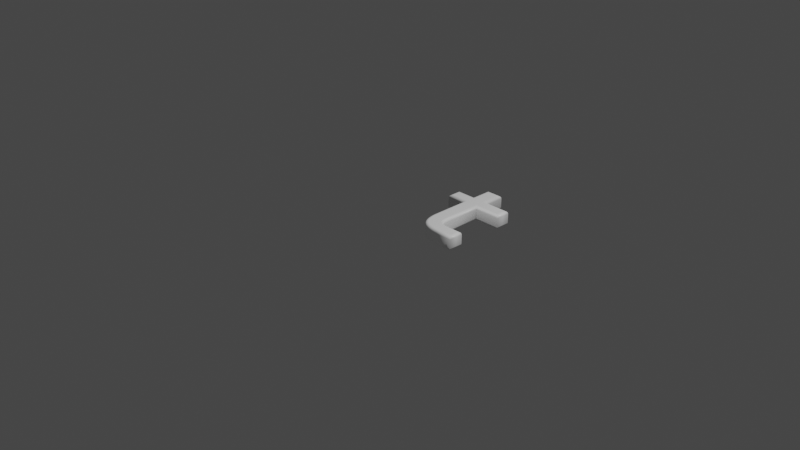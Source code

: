# Source: 116.blend  (saved by Blender 2.83.19; exported with 4.5.12 LTS)
import bpy
from mathutils import Matrix  # noqa: F401  (used for matrix-valued properties, if any)

bpy.ops.wm.read_factory_settings(use_empty=True)
scene = bpy.context.scene
scene.name = 'Scene'

# ---- collections
col_collection = bpy.data.collections.new('Collection'); scene.collection.children.link(col_collection)

# ---- materials (node trees are filled in below, after node groups)
mat_material = bpy.data.materials.new('Material')
mat_material.alpha_threshold = 0.0
mat_material.use_transparent_shadow = False
mat_material.line_color = (0.0, 0.0, 0.0, 1.0)

# ---- material node trees
mat_material.use_nodes = True; mat_material.node_tree.nodes.clear()
_N = mat_material.node_tree.nodes; _L = mat_material.node_tree.links
n0 = _N.new('ShaderNodeOutputMaterial'); n0.name = 'Material Output'; n0.location = (300, 300)
n1 = _N.new('ShaderNodeBsdfPrincipled'); n1.name = 'Principled BSDF'; n1.location = (10, 300)
n1.distribution = 'GGX'
n1.subsurface_method = 'BURLEY'
n1.inputs[0].default_value = (1.0, 1.0, 1.0, 1.0)
n1.inputs[2].default_value = 0.4
n1.inputs[3].default_value = 1.45
n1.inputs[27].default_value = (0.0, 0.0, 0.0, 1.0)
n1.inputs[28].default_value = 1.0
_L.new(n1.outputs[0], n0.inputs[0])
n0.is_active_output = True

# ---- world
world_world = bpy.data.worlds.new('World'); scene.world = world_world
world_world.use_nodes = True; world_world.node_tree.nodes.clear()
_N = world_world.node_tree.nodes; _L = world_world.node_tree.links
n0 = _N.new('ShaderNodeOutputWorld'); n0.name = 'World Output'; n0.location = (300, 300)
n1 = _N.new('ShaderNodeBackground'); n1.name = 'Background'; n1.location = (10, 300)
n1.inputs[0].default_value = (0.05088, 0.05088, 0.05088, 1.0)
_L.new(n1.outputs[0], n0.inputs[0])
n0.is_active_output = True
world_world.color = (0.05088, 0.05088, 0.05088)
world_world.use_sun_shadow = False
world_world.sun_shadow_jitter_overblur = 0.0

# ---- cameras
cam_camera = bpy.data.cameras.new('Camera')
cam_camera.clip_end = 100.0
cam_camera.ortho_scale = 7.314

# ---- lights
light_light = bpy.data.lights.new('Light', 'POINT')
light_light.transmission_factor = 0.0
light_light.energy = 1000.0
light_light.shadow_soft_size = 0.1
light_light.shadow_maximum_resolution = 0.006
light_light.use_absolute_resolution = True

# ---- meshes
me_116 = bpy.data.meshes.new('116')
me_116.from_pydata([(0.2993, 1.001, 0.08), (0.4274, 1.001, 0.08), (0.4274, 0.7797, 0.08), (0.7184, 0.7797, 0.08), (0.7184, 0.6801, 0.08), (0.4274, 0.6801, 0.08), (0.4274, 0.2569, 0.08), (0.4277, 0.2429, 0.08), (0.4283, 0.2296, 0.08), (0.4295, 0.217, 0.08), (0.4311, 0.2051, 0.08), (0.4331, 0.194, 0.08), (0.4356, 0.1836, 0.08), (0.4386, 0.1739, 0.08), (0.442, 0.165, 0.08), (0.4458, 0.1568, 0.08), (0.4501, 0.1493, 0.08), (0.4549, 0.1425, 0.08), (0.4601, 0.1364, 0.08), (0.4659, 0.131, 0.08), (0.4724, 0.126, 0.08), (0.4796, 0.1215, 0.08), (0.4874, 0.1175, 0.08), (0.4959, 0.1139, 0.08), (0.505, 0.1109, 0.08), (0.5149, 0.1083, 0.08), (0.5254, 0.1061, 0.08), (0.5366, 0.1045, 0.08), (0.5485, 0.1033, 0.08), (0.5611, 0.1026, 0.08), (0.5743, 0.1023, 0.08), (0.7184, 0.1023, 0.08), (0.7184, 1.311e-09, 0.08), (0.5618, 1.311e-09, 0.08), (0.5384, 0.0004012, 0.08), (0.5161, 0.001605, 0.08), (0.495, 0.003611, 0.08), (0.4752, 0.00642, 0.08), (0.4564, 0.01003, 0.08), (0.4389, 0.01444, 0.08), (0.4226, 0.01966, 0.08), (0.4074, 0.02568, 0.08), (0.3934, 0.0325, 0.08), (0.3806, 0.04012, 0.08), (0.369, 0.04855, 0.08), (0.3585, 0.05778, 0.08), (0.3491, 0.06799, 0.08), (0.3404, 0.07936, 0.08), (0.3326, 0.09189, 0.08), (0.3256, 0.1056, 0.08), (0.3195, 0.1204, 0.08), (0.3141, 0.1364, 0.08), (0.3096, 0.1536, 0.08), (0.3059, 0.1719, 0.08), (0.303, 0.1914, 0.08), (0.301, 0.2121, 0.08), (0.2997, 0.2339, 0.08), (0.2993, 0.2569, 0.08), (0.2993, 0.6801, 0.08), (0.09119, 0.6801, 0.08), (0.09119, 0.7797, 0.08), (0.2993, 0.7797, 0.08), (0.2993, 1.001, -0.08), (0.4274, 1.001, -0.08), (0.4274, 0.7797, -0.08), (0.7184, 0.7797, -0.08), (0.7184, 0.6801, -0.08), (0.4274, 0.6801, -0.08), (0.4274, 0.2569, -0.08), (0.4277, 0.2429, -0.08), (0.4283, 0.2296, -0.08), (0.4295, 0.217, -0.08), (0.4311, 0.2051, -0.08), (0.4331, 0.194, -0.08), (0.4356, 0.1836, -0.08), (0.4386, 0.1739, -0.08), (0.442, 0.165, -0.08), (0.4458, 0.1568, -0.08), (0.4501, 0.1493, -0.08), (0.4549, 0.1425, -0.08), (0.4601, 0.1364, -0.08), (0.4659, 0.131, -0.08), (0.4724, 0.126, -0.08), (0.4796, 0.1215, -0.08), (0.4874, 0.1175, -0.08), (0.4959, 0.1139, -0.08), (0.505, 0.1109, -0.08), (0.5149, 0.1083, -0.08), (0.5254, 0.1061, -0.08), (0.5366, 0.1045, -0.08), (0.5485, 0.1033, -0.08), (0.5611, 0.1026, -0.08), (0.5743, 0.1023, -0.08), (0.7184, 0.1023, -0.08), (0.7184, -3.577e-10, -0.08), (0.5618, -3.577e-10, -0.08), (0.5384, 0.0004012, -0.08), (0.5161, 0.001605, -0.08), (0.495, 0.003611, -0.08), (0.4752, 0.00642, -0.08), (0.4564, 0.01003, -0.08), (0.4389, 0.01444, -0.08), (0.4226, 0.01966, -0.08), (0.4074, 0.02568, -0.08), (0.3934, 0.0325, -0.08), (0.3806, 0.04012, -0.08), (0.369, 0.04855, -0.08), (0.3585, 0.05778, -0.08), (0.3491, 0.06799, -0.08), (0.3404, 0.07936, -0.08), (0.3326, 0.09189, -0.08), (0.3256, 0.1056, -0.08), (0.3195, 0.1204, -0.08), (0.3141, 0.1364, -0.08), (0.3096, 0.1536, -0.08), (0.3059, 0.1719, -0.08), (0.303, 0.1914, -0.08), (0.301, 0.2121, -0.08), (0.2997, 0.2339, -0.08), (0.2993, 0.2569, -0.08), (0.2993, 0.6801, -0.08), (0.09119, 0.6801, -0.08), (0.09119, 0.7797, -0.08), (0.2993, 0.7797, -0.08), (0.2993, 1.001, -0.08), (0.2879, 1.013, -0.07772), (0.2781, 1.022, -0.07121), (0.2716, 1.029, -0.06148), (0.2693, 1.031, -0.05), (0.2693, 1.031, 0.05), (0.2716, 1.029, 0.06148), (0.2781, 1.022, 0.07121), (0.2879, 1.013, 0.07772), (0.2993, 1.001, 0.08), (0.4274, 1.001, -0.08), (0.4389, 1.013, -0.07772), (0.4486, 1.022, -0.07121), (0.4551, 1.029, -0.06148), (0.4574, 1.031, -0.05), (0.4574, 1.031, 0.05), (0.4551, 1.029, 0.06148), (0.4486, 1.022, 0.07121), (0.4389, 1.013, 0.07772), (0.4274, 1.001, 0.08), (0.4274, 0.7797, -0.08), (0.4389, 0.7912, -0.07772), (0.4486, 0.8009, -0.07121), (0.4551, 0.8074, -0.06148), (0.4574, 0.8097, -0.05), (0.4574, 0.8097, 0.05), (0.4551, 0.8074, 0.06148), (0.4486, 0.8009, 0.07121), (0.4389, 0.7912, 0.07772), (0.4274, 0.7797, 0.08), (0.7184, 0.7797, -0.08), (0.7299, 0.7912, -0.07772), (0.7396, 0.8009, -0.07121), (0.7461, 0.8074, -0.06148), (0.7484, 0.8097, -0.05), (0.7484, 0.8097, 0.05), (0.7461, 0.8074, 0.06148), (0.7396, 0.8009, 0.07121), (0.7299, 0.7912, 0.07772), (0.7184, 0.7797, 0.08), (0.7184, 0.6801, -0.08), (0.7299, 0.6686, -0.07772), (0.7396, 0.6589, -0.07121), (0.7461, 0.6524, -0.06148), (0.7484, 0.6501, -0.05), (0.7484, 0.6501, 0.05), (0.7461, 0.6524, 0.06148), (0.7396, 0.6589, 0.07121), (0.7299, 0.6686, 0.07772), (0.7184, 0.6801, 0.08), (0.4274, 0.6801, -0.08), (0.4389, 0.6686, -0.07772), (0.4486, 0.6589, -0.07121), (0.4551, 0.6524, -0.06148), (0.4574, 0.6501, -0.05), (0.4574, 0.6501, 0.05), (0.4551, 0.6524, 0.06148), (0.4486, 0.6589, 0.07121), (0.4389, 0.6686, 0.07772), (0.4274, 0.6801, 0.08), (0.4274, 0.2569, -0.08), (0.4389, 0.257, -0.07772), (0.4486, 0.257, -0.07121), (0.4551, 0.2571, -0.06148), (0.4574, 0.2571, -0.05), (0.4574, 0.2571, 0.05), (0.4551, 0.2571, 0.06148), (0.4486, 0.257, 0.07121), (0.4389, 0.257, 0.07772), (0.4274, 0.2569, 0.08), (0.4277, 0.2429, -0.08), (0.4391, 0.2432, -0.07772), (0.4489, 0.2436, -0.07121), (0.4554, 0.2438, -0.06148), (0.4576, 0.2439, -0.05), (0.4576, 0.2439, 0.05), (0.4554, 0.2438, 0.06148), (0.4489, 0.2436, 0.07121), (0.4391, 0.2432, 0.07772), (0.4277, 0.2429, 0.08), (0.4283, 0.2296, -0.08), (0.4398, 0.2304, -0.07772), (0.4495, 0.231, -0.07121), (0.456, 0.2315, -0.06148), (0.4583, 0.2317, -0.05), (0.4583, 0.2317, 0.05), (0.456, 0.2315, 0.06148), (0.4495, 0.231, 0.07121), (0.4398, 0.2304, 0.07772), (0.4283, 0.2296, 0.08), (0.4295, 0.217, -0.08), (0.4409, 0.2183, -0.07772), (0.4506, 0.2193, -0.07121), (0.457, 0.2201, -0.06148), (0.4593, 0.2203, -0.05), (0.4593, 0.2203, 0.05), (0.457, 0.2201, 0.06148), (0.4506, 0.2193, 0.07121), (0.4409, 0.2183, 0.07772), (0.4295, 0.217, 0.08), (0.4311, 0.2051, -0.08), (0.4424, 0.2069, -0.07772), (0.452, 0.2085, -0.07121), (0.4584, 0.2095, -0.06148), (0.4607, 0.2098, -0.05), (0.4607, 0.2098, 0.05), (0.4584, 0.2095, 0.06148), (0.452, 0.2085, 0.07121), (0.4424, 0.2069, 0.07772), (0.4311, 0.2051, 0.08), (0.4331, 0.194, -0.08), (0.4443, 0.1964, -0.07772), (0.4539, 0.1984, -0.07121), (0.4602, 0.1998, -0.06148), (0.4625, 0.2002, -0.05), (0.4625, 0.2002, 0.05), (0.4602, 0.1998, 0.06148), (0.4539, 0.1984, 0.07121), (0.4443, 0.1964, 0.07772), (0.4331, 0.194, 0.08), (0.4356, 0.1836, -0.08), (0.4467, 0.1866, -0.07772), (0.4561, 0.1892, -0.07121), (0.4624, 0.1909, -0.06148), (0.4646, 0.1915, -0.05), (0.4646, 0.1915, 0.05), (0.4624, 0.1909, 0.06148), (0.4561, 0.1892, 0.07121), (0.4467, 0.1866, 0.07772), (0.4356, 0.1836, 0.08), (0.4386, 0.1739, -0.08), (0.4494, 0.1777, -0.07772), (0.4586, 0.1808, -0.07121), (0.4648, 0.1829, -0.06148), (0.467, 0.1837, -0.05), (0.467, 0.1837, 0.05), (0.4648, 0.1829, 0.06148), (0.4586, 0.1808, 0.07121), (0.4494, 0.1777, 0.07772), (0.4386, 0.1739, 0.08), (0.442, 0.165, -0.08), (0.4525, 0.1695, -0.07772), (0.4615, 0.1733, -0.07121), (0.4675, 0.1758, -0.06148), (0.4696, 0.1767, -0.05), (0.4696, 0.1767, 0.05), (0.4675, 0.1758, 0.06148), (0.4615, 0.1733, 0.07121), (0.4525, 0.1695, 0.07772), (0.442, 0.165, 0.08), (0.4458, 0.1568, -0.08), (0.456, 0.1621, -0.07772), (0.4647, 0.1666, -0.07121), (0.4704, 0.1696, -0.06148), (0.4725, 0.1706, -0.05), (0.4725, 0.1706, 0.05), (0.4704, 0.1696, 0.06148), (0.4647, 0.1666, 0.07121), (0.456, 0.1621, 0.07772), (0.4458, 0.1568, 0.08), (0.4501, 0.1493, -0.08), (0.4598, 0.1554, -0.07772), (0.468, 0.1607, -0.07121), (0.4735, 0.1642, -0.06148), (0.4755, 0.1654, -0.05), (0.4755, 0.1654, 0.05), (0.4735, 0.1642, 0.06148), (0.468, 0.1607, 0.07121), (0.4598, 0.1554, 0.07772), (0.4501, 0.1493, 0.08), (0.4549, 0.1425, -0.08), (0.464, 0.1496, -0.07772), (0.4717, 0.1556, -0.07121), (0.4768, 0.1596, -0.06148), (0.4786, 0.161, -0.05), (0.4786, 0.161, 0.05), (0.4768, 0.1596, 0.06148), (0.4717, 0.1556, 0.07121), (0.464, 0.1496, 0.07772), (0.4549, 0.1425, 0.08), (0.4601, 0.1364, -0.08), (0.4684, 0.1444, -0.07772), (0.4755, 0.1511, -0.07121), (0.4802, 0.1556, -0.06148), (0.4818, 0.1572, -0.05), (0.4818, 0.1572, 0.05), (0.4802, 0.1556, 0.06148), (0.4755, 0.1511, 0.07121), (0.4684, 0.1444, 0.07772), (0.4601, 0.1364, 0.08), (0.4659, 0.131, -0.08), (0.4734, 0.1397, -0.07772), (0.4797, 0.1472, -0.07121), (0.4839, 0.1521, -0.06148), (0.4854, 0.1539, -0.05), (0.4854, 0.1539, 0.05), (0.4839, 0.1521, 0.06148), (0.4797, 0.1472, 0.07121), (0.4734, 0.1397, 0.07772), (0.4659, 0.131, 0.08), (0.4724, 0.126, -0.08), (0.479, 0.1354, -0.07772), (0.4846, 0.1434, -0.07121), (0.4883, 0.1488, -0.06148), (0.4896, 0.1507, -0.05), (0.4896, 0.1507, 0.05), (0.4883, 0.1488, 0.06148), (0.4846, 0.1434, 0.07121), (0.479, 0.1354, 0.07772), (0.4724, 0.126, 0.08), (0.4796, 0.1215, -0.08), (0.4852, 0.1315, -0.07772), (0.4901, 0.14, -0.07121), (0.4933, 0.1456, -0.06148), (0.4944, 0.1476, -0.05), (0.4944, 0.1476, 0.05), (0.4933, 0.1456, 0.06148), (0.4901, 0.14, 0.07121), (0.4852, 0.1315, 0.07772), (0.4796, 0.1215, 0.08), (0.4874, 0.1175, -0.08), (0.4922, 0.1279, -0.07772), (0.4963, 0.1367, -0.07121), (0.4991, 0.1426, -0.06148), (0.5, 0.1447, -0.05), (0.5, 0.1447, 0.05), (0.4991, 0.1426, 0.06148), (0.4963, 0.1367, 0.07121), (0.4922, 0.1279, 0.07772), (0.4874, 0.1175, 0.08), (0.4959, 0.1139, -0.08), (0.4999, 0.1247, -0.07772), (0.5033, 0.1338, -0.07121), (0.5056, 0.1399, -0.06148), (0.5064, 0.142, -0.05), (0.5064, 0.142, 0.05), (0.5056, 0.1399, 0.06148), (0.5033, 0.1338, 0.07121), (0.4999, 0.1247, 0.07772), (0.4959, 0.1139, 0.08), (0.505, 0.1109, -0.08), (0.5083, 0.1219, -0.07772), (0.5111, 0.1312, -0.07121), (0.513, 0.1374, -0.06148), (0.5137, 0.1396, -0.05), (0.5137, 0.1396, 0.05), (0.513, 0.1374, 0.06148), (0.5111, 0.1312, 0.07121), (0.5083, 0.1219, 0.07772), (0.505, 0.1109, 0.08), (0.5149, 0.1083, -0.08), (0.5175, 0.1194, -0.07772), (0.5197, 0.1289, -0.07121), (0.5212, 0.1353, -0.06148), (0.5217, 0.1375, -0.05), (0.5217, 0.1375, 0.05), (0.5212, 0.1353, 0.06148), (0.5197, 0.1289, 0.07121), (0.5175, 0.1194, 0.07772), (0.5149, 0.1083, 0.08), (0.5254, 0.1061, -0.08), (0.5274, 0.1174, -0.07772), (0.5291, 0.127, -0.07121), (0.5302, 0.1334, -0.06148), (0.5306, 0.1357, -0.05), (0.5306, 0.1357, 0.05), (0.5302, 0.1334, 0.06148), (0.5291, 0.127, 0.07121), (0.5274, 0.1174, 0.07772), (0.5254, 0.1061, 0.08), (0.5366, 0.1045, -0.08), (0.538, 0.1159, -0.07772), (0.5392, 0.1255, -0.07121), (0.54, 0.132, -0.06148), (0.5403, 0.1342, -0.05), (0.5403, 0.1342, 0.05), (0.54, 0.132, 0.06148), (0.5392, 0.1255, 0.07121), (0.538, 0.1159, 0.07772), (0.5366, 0.1045, 0.08), (0.5485, 0.1033, -0.08), (0.5494, 0.1147, -0.07772), (0.5502, 0.1244, -0.07121), (0.5507, 0.1309, -0.06148), (0.5509, 0.1332, -0.05), (0.5509, 0.1332, 0.05), (0.5507, 0.1309, 0.06148), (0.5502, 0.1244, 0.07121), (0.5494, 0.1147, 0.07772), (0.5485, 0.1033, 0.08), (0.5611, 0.1026, -0.08), (0.5615, 0.114, -0.07772), (0.5619, 0.1238, -0.07121), (0.5621, 0.1303, -0.06148), (0.5622, 0.1326, -0.05), (0.5622, 0.1326, 0.05), (0.5621, 0.1303, 0.06148), (0.5619, 0.1238, 0.07121), (0.5615, 0.114, 0.07772), (0.5611, 0.1026, 0.08), (0.5743, 0.1023, -0.08), (0.5744, 0.1138, -0.07772), (0.5745, 0.1235, -0.07121), (0.5746, 0.13, -0.06148), (0.5746, 0.1323, -0.05), (0.5746, 0.1323, 0.05), (0.5746, 0.13, 0.06148), (0.5745, 0.1235, 0.07121), (0.5744, 0.1138, 0.07772), (0.5743, 0.1023, 0.08), (0.7184, 0.1023, -0.08), (0.7299, 0.1138, -0.07772), (0.7396, 0.1235, -0.07121), (0.7461, 0.13, -0.06148), (0.7484, 0.1323, -0.05), (0.7484, 0.1323, 0.05), (0.7461, 0.13, 0.06148), (0.7396, 0.1235, 0.07121), (0.7299, 0.1138, 0.07772), (0.7184, 0.1023, 0.08), (0.7184, -3.577e-10, -0.08), (0.7299, -0.01148, -0.07772), (0.7396, -0.02121, -0.07121), (0.7461, -0.02772, -0.06148), (0.7484, -0.03, -0.05), (0.7484, -0.03, 0.05), (0.7461, -0.02772, 0.06148), (0.7396, -0.02121, 0.07121), (0.7299, -0.01148, 0.07772), (0.7184, 1.311e-09, 0.08), (0.5618, -3.577e-10, -0.08), (0.5617, -0.01148, -0.07772), (0.5616, -0.02121, -0.07121), (0.5615, -0.02772, -0.06148), (0.5615, -0.03, -0.05), (0.5615, -0.03, 0.05), (0.5615, -0.02772, 0.06148), (0.5616, -0.02121, 0.07121), (0.5617, -0.01148, 0.07772), (0.5618, 1.311e-09, 0.08), (0.5384, 0.0004012, -0.08), (0.5379, -0.01107, -0.07772), (0.5376, -0.0208, -0.07121), (0.5374, -0.0273, -0.06148), (0.5373, -0.02958, -0.05), (0.5373, -0.02958, 0.05), (0.5374, -0.0273, 0.06148), (0.5376, -0.0208, 0.07121), (0.5379, -0.01107, 0.07772), (0.5384, 0.0004012, 0.08), (0.5161, 0.001605, -0.08), (0.5153, -0.009846, -0.07772), (0.5145, -0.01955, -0.07121), (0.514, -0.02604, -0.06148), (0.5139, -0.02832, -0.05), (0.5139, -0.02832, 0.05), (0.514, -0.02604, 0.06148), (0.5145, -0.01955, 0.07121), (0.5153, -0.009846, 0.07772), (0.5161, 0.001605, 0.08), (0.495, 0.003611, -0.08), (0.4937, -0.007793, -0.07772), (0.4926, -0.01746, -0.07121), (0.4918, -0.02392, -0.06148), (0.4915, -0.02619, -0.05), (0.4915, -0.02619, 0.05), (0.4918, -0.02392, 0.06148), (0.4926, -0.01746, 0.07121), (0.4937, -0.007793, 0.07772), (0.495, 0.003611, 0.08), (0.4752, 0.00642, -0.08), (0.4733, -0.004907, -0.07772), (0.4717, -0.01451, -0.07121), (0.4706, -0.02093, -0.06148), (0.4702, -0.02318, -0.05), (0.4702, -0.02318, 0.05), (0.4706, -0.02093, 0.06148), (0.4717, -0.01451, 0.07121), (0.4733, -0.004907, 0.07772), (0.4752, 0.00642, 0.08), (0.4564, 0.01003, -0.08), (0.454, -0.00118, -0.07772), (0.4518, -0.01069, -0.07121), (0.4504, -0.01704, -0.06148), (0.4499, -0.01927, -0.05), (0.4499, -0.01927, 0.05), (0.4504, -0.01704, 0.06148), (0.4518, -0.01069, 0.07121), (0.454, -0.00118, 0.07772), (0.4564, 0.01003, 0.08), (0.4389, 0.01444, -0.08), (0.4358, 0.003399, -0.07772), (0.4331, -0.005965, -0.07121), (0.4313, -0.01222, -0.06148), (0.4307, -0.01442, -0.05), (0.4307, -0.01442, 0.05), (0.4313, -0.01222, 0.06148), (0.4331, -0.005965, 0.07121), (0.4358, 0.003399, 0.07772), (0.4389, 0.01444, 0.08), (0.4226, 0.01966, -0.08), (0.4187, 0.008844, -0.07772), (0.4154, -0.0003265, -0.07121), (0.4132, -0.006454, -0.06148), (0.4125, -0.008606, -0.05), (0.4125, -0.008606, 0.05), (0.4132, -0.006454, 0.06148), (0.4154, -0.0003265, 0.07121), (0.4187, 0.008844, 0.07772), (0.4226, 0.01966, 0.08), (0.4074, 0.02568, -0.08), (0.4028, 0.01517, -0.07772), (0.3988, 0.006259, -0.07121), (0.3962, 0.0003052, -0.06148), (0.3953, -0.001785, -0.05), (0.3953, -0.001785, 0.05), (0.3962, 0.0003052, 0.06148), (0.3988, 0.006259, 0.07121), (0.4028, 0.01517, 0.07772), (0.4074, 0.02568, 0.08), (0.3934, 0.0325, -0.08), (0.3879, 0.02239, -0.07772), (0.3833, 0.01382, -0.07121), (0.3802, 0.008093, -0.06148), (0.3791, 0.006082, -0.05), (0.3791, 0.006082, 0.05), (0.3802, 0.008093, 0.06148), (0.3833, 0.01382, 0.07121), (0.3879, 0.02239, 0.07772), (0.3934, 0.0325, 0.08), (0.3806, 0.04012, -0.08), (0.3743, 0.03052, -0.07772), (0.3689, 0.02238, -0.07121), (0.3653, 0.01695, -0.06148), (0.3641, 0.01504, -0.05), (0.3641, 0.01504, 0.05), (0.3653, 0.01695, 0.06148), (0.3689, 0.02238, 0.07121), (0.3743, 0.03052, 0.07772), (0.3806, 0.04012, 0.08), (0.369, 0.04855, -0.08), (0.3618, 0.03958, -0.07772), (0.3557, 0.03197, -0.07121), (0.3516, 0.02689, -0.06148), (0.3502, 0.0251, -0.05), (0.3502, 0.0251, 0.05), (0.3516, 0.02689, 0.06148), (0.3557, 0.03197, 0.07121), (0.3618, 0.03958, 0.07772), (0.369, 0.04855, 0.08), (0.3585, 0.05778, -0.08), (0.3505, 0.04956, -0.07772), (0.3437, 0.04259, -0.07121), (0.3391, 0.03793, -0.06148), (0.3375, 0.03629, -0.05), (0.3375, 0.03629, 0.05), (0.3391, 0.03793, 0.06148), (0.3437, 0.04259, 0.07121), (0.3505, 0.04956, 0.07772), (0.3585, 0.05778, 0.08), (0.3491, 0.06799, -0.08), (0.3403, 0.0606, -0.07772), (0.3328, 0.05434, -0.07121), (0.3278, 0.05016, -0.06148), (0.326, 0.04869, -0.05), (0.326, 0.04869, 0.05), (0.3278, 0.05016, 0.06148), (0.3328, 0.05434, 0.07121), (0.3403, 0.0606, 0.07772), (0.3491, 0.06799, 0.08), (0.3404, 0.07936, -0.08), (0.331, 0.07284, -0.07772), (0.3229, 0.06731, -0.07121), (0.3176, 0.06362, -0.06148), (0.3157, 0.06232, -0.05), (0.3157, 0.06232, 0.05), (0.3176, 0.06362, 0.06148), (0.3229, 0.06731, 0.07121), (0.331, 0.07284, 0.07772), (0.3404, 0.07936, 0.08), (0.3326, 0.09189, -0.08), (0.3226, 0.08624, -0.07772), (0.3141, 0.08144, -0.07121), (0.3085, 0.07824, -0.06148), (0.3065, 0.07711, -0.05), (0.3065, 0.07711, 0.05), (0.3085, 0.07824, 0.06148), (0.3141, 0.08144, 0.07121), (0.3226, 0.08624, 0.07772), (0.3326, 0.09189, 0.08), (0.3256, 0.1056, -0.08), (0.3152, 0.1008, -0.07772), (0.3064, 0.09668, -0.07121), (0.3005, 0.09395, -0.06148), (0.2984, 0.09299, -0.05), (0.2984, 0.09299, 0.05), (0.3005, 0.09395, 0.06148), (0.3064, 0.09668, 0.07121), (0.3152, 0.1008, 0.07772), (0.3256, 0.1056, 0.08), (0.3195, 0.1204, -0.08), (0.3087, 0.1164, -0.07772), (0.2996, 0.113, -0.07121), (0.2935, 0.1107, -0.06148), (0.2914, 0.1099, -0.05), (0.2914, 0.1099, 0.05), (0.2935, 0.1107, 0.06148), (0.2996, 0.113, 0.07121), (0.3087, 0.1164, 0.07772), (0.3195, 0.1204, 0.08), (0.3141, 0.1364, -0.08), (0.3031, 0.1332, -0.07772), (0.2938, 0.1304, -0.07121), (0.2876, 0.1285, -0.06148), (0.2854, 0.1279, -0.05), (0.2854, 0.1279, 0.05), (0.2876, 0.1285, 0.06148), (0.2938, 0.1304, 0.07121), (0.3031, 0.1332, 0.07772), (0.3141, 0.1364, 0.08), (0.3096, 0.1536, -0.08), (0.2984, 0.151, -0.07772), (0.2889, 0.1488, -0.07121), (0.2826, 0.1473, -0.06148), (0.2804, 0.1468, -0.05), (0.2804, 0.1468, 0.05), (0.2826, 0.1473, 0.06148), (0.2889, 0.1488, 0.07121), (0.2984, 0.151, 0.07772), (0.3096, 0.1536, 0.08), (0.3059, 0.1719, -0.08), (0.2946, 0.17, -0.07772), (0.285, 0.1683, -0.07121), (0.2786, 0.1672, -0.06148), (0.2763, 0.1668, -0.05), (0.2763, 0.1668, 0.05), (0.2786, 0.1672, 0.06148), (0.285, 0.1683, 0.07121), (0.2946, 0.17, 0.07772), (0.3059, 0.1719, 0.08), (0.303, 0.1914, -0.08), (0.2916, 0.19, -0.07772), (0.282, 0.1888, -0.07121), (0.2755, 0.188, -0.06148), (0.2733, 0.1878, -0.05), (0.2733, 0.1878, 0.05), (0.2755, 0.188, 0.06148), (0.282, 0.1888, 0.07121), (0.2916, 0.19, 0.07772), (0.303, 0.1914, 0.08), (0.301, 0.2121, -0.08), (0.2895, 0.2112, -0.07772), (0.2798, 0.2104, -0.07121), (0.2733, 0.2099, -0.06148), (0.2711, 0.2098, -0.05), (0.2711, 0.2098, 0.05), (0.2733, 0.2099, 0.06148), (0.2798, 0.2104, 0.07121), (0.2895, 0.2112, 0.07772), (0.301, 0.2121, 0.08), (0.2997, 0.2339, -0.08), (0.2883, 0.2335, -0.07772), (0.2785, 0.2331, -0.07121), (0.272, 0.2329, -0.06148), (0.2698, 0.2328, -0.05), (0.2698, 0.2328, 0.05), (0.272, 0.2329, 0.06148), (0.2785, 0.2331, 0.07121), (0.2883, 0.2335, 0.07772), (0.2997, 0.2339, 0.08), (0.2993, 0.2569, -0.08), (0.2879, 0.2568, -0.07772), (0.2781, 0.2567, -0.07121), (0.2716, 0.2566, -0.06148), (0.2693, 0.2566, -0.05), (0.2693, 0.2566, 0.05), (0.2716, 0.2566, 0.06148), (0.2781, 0.2567, 0.07121), (0.2879, 0.2568, 0.07772), (0.2993, 0.2569, 0.08), (0.2993, 0.6801, -0.08), (0.2879, 0.6686, -0.07772), (0.2781, 0.6589, -0.07121), (0.2716, 0.6524, -0.06148), (0.2693, 0.6501, -0.05), (0.2693, 0.6501, 0.05), (0.2716, 0.6524, 0.06148), (0.2781, 0.6589, 0.07121), (0.2879, 0.6686, 0.07772), (0.2993, 0.6801, 0.08), (0.09119, 0.6801, -0.08), (0.07971, 0.6686, -0.07772), (0.06998, 0.6589, -0.07121), (0.06348, 0.6524, -0.06148), (0.06119, 0.6501, -0.05), (0.06119, 0.6501, 0.05), (0.06348, 0.6524, 0.06148), (0.06998, 0.6589, 0.07121), (0.07971, 0.6686, 0.07772), (0.09119, 0.6801, 0.08), (0.09119, 0.7797, -0.08), (0.07971, 0.7912, -0.07772), (0.06998, 0.8009, -0.07121), (0.06348, 0.8074, -0.06148), (0.06119, 0.8097, -0.05), (0.06119, 0.8097, 0.05), (0.06348, 0.8074, 0.06148), (0.06998, 0.8009, 0.07121), (0.07971, 0.7912, 0.07772), (0.09119, 0.7797, 0.08), (0.2993, 0.7797, -0.08), (0.2879, 0.7912, -0.07772), (0.2781, 0.8009, -0.07121), (0.2716, 0.8074, -0.06148), (0.2693, 0.8097, -0.05), (0.2693, 0.8097, 0.05), (0.2716, 0.8074, 0.06148), (0.2781, 0.8009, 0.07121), (0.2879, 0.7912, 0.07772), (0.2993, 0.7797, 0.08)], [], [(61, 1, 0), (61, 2, 1), (59, 61, 60), (59, 2, 61), (59, 3, 2), (59, 4, 3), (58, 4, 59), (57, 5, 58), (5, 4, 58), (57, 6, 5), (56, 6, 57), (56, 7, 6), (56, 8, 7), (55, 8, 56), (55, 9, 8), (55, 10, 9), (54, 10, 55), (54, 11, 10), (54, 12, 11), (53, 12, 54), (53, 13, 12), (53, 14, 13), (52, 14, 53), (52, 15, 14), (52, 16, 15), (51, 16, 52), (51, 17, 16), (51, 18, 17), (50, 18, 51), (50, 19, 18), (50, 20, 19), (50, 21, 20), (50, 22, 21), (49, 22, 50), (49, 23, 22), (49, 24, 23), (49, 25, 24), (49, 26, 25), (49, 27, 26), (48, 27, 49), (48, 28, 27), (48, 29, 28), (48, 30, 29), (48, 31, 30), (48, 32, 31), (47, 32, 48), (46, 32, 47), (45, 32, 46), (44, 32, 45), (43, 32, 44), (42, 32, 43), (41, 32, 42), (40, 32, 41), (39, 32, 40), (38, 32, 39), (37, 32, 38), (36, 32, 37), (35, 32, 36), (34, 32, 35), (33, 32, 34), (63, 123, 62), (64, 123, 63), (123, 121, 122), (64, 121, 123), (65, 121, 64), (66, 121, 65), (66, 120, 121), (67, 119, 120), (66, 67, 120), (68, 119, 67), (68, 118, 119), (69, 118, 68), (70, 118, 69), (70, 117, 118), (71, 117, 70), (72, 117, 71), (72, 116, 117), (73, 116, 72), (74, 116, 73), (74, 115, 116), (75, 115, 74), (76, 115, 75), (76, 114, 115), (77, 114, 76), (78, 114, 77), (78, 113, 114), (79, 113, 78), (80, 113, 79), (80, 112, 113), (81, 112, 80), (82, 112, 81), (83, 112, 82), (84, 112, 83), (84, 111, 112), (85, 111, 84), (86, 111, 85), (87, 111, 86), (88, 111, 87), (89, 111, 88), (89, 110, 111), (90, 110, 89), (91, 110, 90), (92, 110, 91), (93, 110, 92), (94, 110, 93), (94, 109, 110), (94, 108, 109), (94, 107, 108), (94, 106, 107), (94, 105, 106), (94, 104, 105), (94, 103, 104), (94, 102, 103), (94, 101, 102), (94, 100, 101), (94, 99, 100), (94, 98, 99), (94, 97, 98), (94, 96, 97), (94, 95, 96), (125, 135, 134, 124), (126, 136, 135, 125), (127, 137, 136, 126), (128, 138, 137, 127), (129, 139, 138, 128), (130, 140, 139, 129), (131, 141, 140, 130), (132, 142, 141, 131), (133, 143, 142, 132), (135, 145, 144, 134), (136, 146, 145, 135), (137, 147, 146, 136), (138, 148, 147, 137), (139, 149, 148, 138), (140, 150, 149, 139), (141, 151, 150, 140), (142, 152, 151, 141), (143, 153, 152, 142), (145, 155, 154, 144), (146, 156, 155, 145), (147, 157, 156, 146), (148, 158, 157, 147), (149, 159, 158, 148), (150, 160, 159, 149), (151, 161, 160, 150), (152, 162, 161, 151), (153, 163, 162, 152), (155, 165, 164, 154), (156, 166, 165, 155), (157, 167, 166, 156), (158, 168, 167, 157), (159, 169, 168, 158), (160, 170, 169, 159), (161, 171, 170, 160), (162, 172, 171, 161), (163, 173, 172, 162), (165, 175, 174, 164), (166, 176, 175, 165), (167, 177, 176, 166), (168, 178, 177, 167), (169, 179, 178, 168), (170, 180, 179, 169), (171, 181, 180, 170), (172, 182, 181, 171), (173, 183, 182, 172), (175, 185, 184, 174), (176, 186, 185, 175), (177, 187, 186, 176), (178, 188, 187, 177), (179, 189, 188, 178), (180, 190, 189, 179), (181, 191, 190, 180), (182, 192, 191, 181), (183, 193, 192, 182), (185, 195, 194, 184), (186, 196, 195, 185), (187, 197, 196, 186), (188, 198, 197, 187), (189, 199, 198, 188), (190, 200, 199, 189), (191, 201, 200, 190), (192, 202, 201, 191), (193, 203, 202, 192), (195, 205, 204, 194), (196, 206, 205, 195), (197, 207, 206, 196), (198, 208, 207, 197), (199, 209, 208, 198), (200, 210, 209, 199), (201, 211, 210, 200), (202, 212, 211, 201), (203, 213, 212, 202), (205, 215, 214, 204), (206, 216, 215, 205), (207, 217, 216, 206), (208, 218, 217, 207), (209, 219, 218, 208), (210, 220, 219, 209), (211, 221, 220, 210), (212, 222, 221, 211), (213, 223, 222, 212), (215, 225, 224, 214), (216, 226, 225, 215), (217, 227, 226, 216), (218, 228, 227, 217), (219, 229, 228, 218), (220, 230, 229, 219), (221, 231, 230, 220), (222, 232, 231, 221), (223, 233, 232, 222), (225, 235, 234, 224), (226, 236, 235, 225), (227, 237, 236, 226), (228, 238, 237, 227), (229, 239, 238, 228), (230, 240, 239, 229), (231, 241, 240, 230), (232, 242, 241, 231), (233, 243, 242, 232), (235, 245, 244, 234), (236, 246, 245, 235), (237, 247, 246, 236), (238, 248, 247, 237), (239, 249, 248, 238), (240, 250, 249, 239), (241, 251, 250, 240), (242, 252, 251, 241), (243, 253, 252, 242), (245, 255, 254, 244), (246, 256, 255, 245), (247, 257, 256, 246), (248, 258, 257, 247), (249, 259, 258, 248), (250, 260, 259, 249), (251, 261, 260, 250), (252, 262, 261, 251), (253, 263, 262, 252), (255, 265, 264, 254), (256, 266, 265, 255), (257, 267, 266, 256), (258, 268, 267, 257), (259, 269, 268, 258), (260, 270, 269, 259), (261, 271, 270, 260), (262, 272, 271, 261), (263, 273, 272, 262), (265, 275, 274, 264), (266, 276, 275, 265), (267, 277, 276, 266), (268, 278, 277, 267), (269, 279, 278, 268), (270, 280, 279, 269), (271, 281, 280, 270), (272, 282, 281, 271), (273, 283, 282, 272), (275, 285, 284, 274), (276, 286, 285, 275), (277, 287, 286, 276), (278, 288, 287, 277), (279, 289, 288, 278), (280, 290, 289, 279), (281, 291, 290, 280), (282, 292, 291, 281), (283, 293, 292, 282), (285, 295, 294, 284), (286, 296, 295, 285), (287, 297, 296, 286), (288, 298, 297, 287), (289, 299, 298, 288), (290, 300, 299, 289), (291, 301, 300, 290), (292, 302, 301, 291), (293, 303, 302, 292), (295, 305, 304, 294), (296, 306, 305, 295), (297, 307, 306, 296), (298, 308, 307, 297), (299, 309, 308, 298), (300, 310, 309, 299), (301, 311, 310, 300), (302, 312, 311, 301), (303, 313, 312, 302), (305, 315, 314, 304), (306, 316, 315, 305), (307, 317, 316, 306), (308, 318, 317, 307), (309, 319, 318, 308), (310, 320, 319, 309), (311, 321, 320, 310), (312, 322, 321, 311), (313, 323, 322, 312), (315, 325, 324, 314), (316, 326, 325, 315), (317, 327, 326, 316), (318, 328, 327, 317), (319, 329, 328, 318), (320, 330, 329, 319), (321, 331, 330, 320), (322, 332, 331, 321), (323, 333, 332, 322), (325, 335, 334, 324), (326, 336, 335, 325), (327, 337, 336, 326), (328, 338, 337, 327), (329, 339, 338, 328), (330, 340, 339, 329), (331, 341, 340, 330), (332, 342, 341, 331), (333, 343, 342, 332), (335, 345, 344, 334), (336, 346, 345, 335), (337, 347, 346, 336), (338, 348, 347, 337), (339, 349, 348, 338), (340, 350, 349, 339), (341, 351, 350, 340), (342, 352, 351, 341), (343, 353, 352, 342), (345, 355, 354, 344), (346, 356, 355, 345), (347, 357, 356, 346), (348, 358, 357, 347), (349, 359, 358, 348), (350, 360, 359, 349), (351, 361, 360, 350), (352, 362, 361, 351), (353, 363, 362, 352), (355, 365, 364, 354), (356, 366, 365, 355), (357, 367, 366, 356), (358, 368, 367, 357), (359, 369, 368, 358), (360, 370, 369, 359), (361, 371, 370, 360), (362, 372, 371, 361), (363, 373, 372, 362), (365, 375, 374, 364), (366, 376, 375, 365), (367, 377, 376, 366), (368, 378, 377, 367), (369, 379, 378, 368), (370, 380, 379, 369), (371, 381, 380, 370), (372, 382, 381, 371), (373, 383, 382, 372), (375, 385, 384, 374), (376, 386, 385, 375), (377, 387, 386, 376), (378, 388, 387, 377), (379, 389, 388, 378), (380, 390, 389, 379), (381, 391, 390, 380), (382, 392, 391, 381), (383, 393, 392, 382), (385, 395, 394, 384), (386, 396, 395, 385), (387, 397, 396, 386), (388, 398, 397, 387), (389, 399, 398, 388), (390, 400, 399, 389), (391, 401, 400, 390), (392, 402, 401, 391), (393, 403, 402, 392), (395, 405, 404, 394), (396, 406, 405, 395), (397, 407, 406, 396), (398, 408, 407, 397), (399, 409, 408, 398), (400, 410, 409, 399), (401, 411, 410, 400), (402, 412, 411, 401), (403, 413, 412, 402), (405, 415, 414, 404), (406, 416, 415, 405), (407, 417, 416, 406), (408, 418, 417, 407), (409, 419, 418, 408), (410, 420, 419, 409), (411, 421, 420, 410), (412, 422, 421, 411), (413, 423, 422, 412), (415, 425, 424, 414), (416, 426, 425, 415), (417, 427, 426, 416), (418, 428, 427, 417), (419, 429, 428, 418), (420, 430, 429, 419), (421, 431, 430, 420), (422, 432, 431, 421), (423, 433, 432, 422), (425, 435, 434, 424), (426, 436, 435, 425), (427, 437, 436, 426), (428, 438, 437, 427), (429, 439, 438, 428), (430, 440, 439, 429), (431, 441, 440, 430), (432, 442, 441, 431), (433, 443, 442, 432), (435, 445, 444, 434), (436, 446, 445, 435), (437, 447, 446, 436), (438, 448, 447, 437), (439, 449, 448, 438), (440, 450, 449, 439), (441, 451, 450, 440), (442, 452, 451, 441), (443, 453, 452, 442), (445, 455, 454, 444), (446, 456, 455, 445), (447, 457, 456, 446), (448, 458, 457, 447), (449, 459, 458, 448), (450, 460, 459, 449), (451, 461, 460, 450), (452, 462, 461, 451), (453, 463, 462, 452), (455, 465, 464, 454), (456, 466, 465, 455), (457, 467, 466, 456), (458, 468, 467, 457), (459, 469, 468, 458), (460, 470, 469, 459), (461, 471, 470, 460), (462, 472, 471, 461), (463, 473, 472, 462), (465, 475, 474, 464), (466, 476, 475, 465), (467, 477, 476, 466), (468, 478, 477, 467), (469, 479, 478, 468), (470, 480, 479, 469), (471, 481, 480, 470), (472, 482, 481, 471), (473, 483, 482, 472), (475, 485, 484, 474), (476, 486, 485, 475), (477, 487, 486, 476), (478, 488, 487, 477), (479, 489, 488, 478), (480, 490, 489, 479), (481, 491, 490, 480), (482, 492, 491, 481), (483, 493, 492, 482), (485, 495, 494, 484), (486, 496, 495, 485), (487, 497, 496, 486), (488, 498, 497, 487), (489, 499, 498, 488), (490, 500, 499, 489), (491, 501, 500, 490), (492, 502, 501, 491), (493, 503, 502, 492), (495, 505, 504, 494), (496, 506, 505, 495), (497, 507, 506, 496), (498, 508, 507, 497), (499, 509, 508, 498), (500, 510, 509, 499), (501, 511, 510, 500), (502, 512, 511, 501), (503, 513, 512, 502), (505, 515, 514, 504), (506, 516, 515, 505), (507, 517, 516, 506), (508, 518, 517, 507), (509, 519, 518, 508), (510, 520, 519, 509), (511, 521, 520, 510), (512, 522, 521, 511), (513, 523, 522, 512), (515, 525, 524, 514), (516, 526, 525, 515), (517, 527, 526, 516), (518, 528, 527, 517), (519, 529, 528, 518), (520, 530, 529, 519), (521, 531, 530, 520), (522, 532, 531, 521), (523, 533, 532, 522), (525, 535, 534, 524), (526, 536, 535, 525), (527, 537, 536, 526), (528, 538, 537, 527), (529, 539, 538, 528), (530, 540, 539, 529), (531, 541, 540, 530), (532, 542, 541, 531), (533, 543, 542, 532), (535, 545, 544, 534), (536, 546, 545, 535), (537, 547, 546, 536), (538, 548, 547, 537), (539, 549, 548, 538), (540, 550, 549, 539), (541, 551, 550, 540), (542, 552, 551, 541), (543, 553, 552, 542), (545, 555, 554, 544), (546, 556, 555, 545), (547, 557, 556, 546), (548, 558, 557, 547), (549, 559, 558, 548), (550, 560, 559, 549), (551, 561, 560, 550), (552, 562, 561, 551), (553, 563, 562, 552), (555, 565, 564, 554), (556, 566, 565, 555), (557, 567, 566, 556), (558, 568, 567, 557), (559, 569, 568, 558), (560, 570, 569, 559), (561, 571, 570, 560), (562, 572, 571, 561), (563, 573, 572, 562), (565, 575, 574, 564), (566, 576, 575, 565), (567, 577, 576, 566), (568, 578, 577, 567), (569, 579, 578, 568), (570, 580, 579, 569), (571, 581, 580, 570), (572, 582, 581, 571), (573, 583, 582, 572), (575, 585, 584, 574), (576, 586, 585, 575), (577, 587, 586, 576), (578, 588, 587, 577), (579, 589, 588, 578), (580, 590, 589, 579), (581, 591, 590, 580), (582, 592, 591, 581), (583, 593, 592, 582), (585, 595, 594, 584), (586, 596, 595, 585), (587, 597, 596, 586), (588, 598, 597, 587), (589, 599, 598, 588), (590, 600, 599, 589), (591, 601, 600, 590), (592, 602, 601, 591), (593, 603, 602, 592), (595, 605, 604, 594), (596, 606, 605, 595), (597, 607, 606, 596), (598, 608, 607, 597), (599, 609, 608, 598), (600, 610, 609, 599), (601, 611, 610, 600), (602, 612, 611, 601), (603, 613, 612, 602), (605, 615, 614, 604), (606, 616, 615, 605), (607, 617, 616, 606), (608, 618, 617, 607), (609, 619, 618, 608), (610, 620, 619, 609), (611, 621, 620, 610), (612, 622, 621, 611), (613, 623, 622, 612), (615, 625, 624, 614), (616, 626, 625, 615), (617, 627, 626, 616), (618, 628, 627, 617), (619, 629, 628, 618), (620, 630, 629, 619), (621, 631, 630, 620), (622, 632, 631, 621), (623, 633, 632, 622), (625, 635, 634, 624), (626, 636, 635, 625), (627, 637, 636, 626), (628, 638, 637, 627), (629, 639, 638, 628), (630, 640, 639, 629), (631, 641, 640, 630), (632, 642, 641, 631), (633, 643, 642, 632), (635, 645, 644, 634), (636, 646, 645, 635), (637, 647, 646, 636), (638, 648, 647, 637), (639, 649, 648, 638), (640, 650, 649, 639), (641, 651, 650, 640), (642, 652, 651, 641), (643, 653, 652, 642), (645, 655, 654, 644), (646, 656, 655, 645), (647, 657, 656, 646), (648, 658, 657, 647), (649, 659, 658, 648), (650, 660, 659, 649), (651, 661, 660, 650), (652, 662, 661, 651), (653, 663, 662, 652), (655, 665, 664, 654), (656, 666, 665, 655), (657, 667, 666, 656), (658, 668, 667, 657), (659, 669, 668, 658), (660, 670, 669, 659), (661, 671, 670, 660), (662, 672, 671, 661), (663, 673, 672, 662), (665, 675, 674, 664), (666, 676, 675, 665), (667, 677, 676, 666), (668, 678, 677, 667), (669, 679, 678, 668), (670, 680, 679, 669), (671, 681, 680, 670), (672, 682, 681, 671), (673, 683, 682, 672), (675, 685, 684, 674), (676, 686, 685, 675), (677, 687, 686, 676), (678, 688, 687, 677), (679, 689, 688, 678), (680, 690, 689, 679), (681, 691, 690, 680), (682, 692, 691, 681), (683, 693, 692, 682), (685, 695, 694, 684), (686, 696, 695, 685), (687, 697, 696, 686), (688, 698, 697, 687), (689, 699, 698, 688), (690, 700, 699, 689), (691, 701, 700, 690), (692, 702, 701, 691), (693, 703, 702, 692), (695, 705, 704, 694), (696, 706, 705, 695), (697, 707, 706, 696), (698, 708, 707, 697), (699, 709, 708, 698), (700, 710, 709, 699), (701, 711, 710, 700), (702, 712, 711, 701), (703, 713, 712, 702), (705, 715, 714, 704), (706, 716, 715, 705), (707, 717, 716, 706), (708, 718, 717, 707), (709, 719, 718, 708), (710, 720, 719, 709), (711, 721, 720, 710), (712, 722, 721, 711), (713, 723, 722, 712), (715, 725, 724, 714), (716, 726, 725, 715), (717, 727, 726, 716), (718, 728, 727, 717), (719, 729, 728, 718), (720, 730, 729, 719), (721, 731, 730, 720), (722, 732, 731, 721), (723, 733, 732, 722), (725, 735, 734, 724), (726, 736, 735, 725), (727, 737, 736, 726), (728, 738, 737, 727), (729, 739, 738, 728), (730, 740, 739, 729), (731, 741, 740, 730), (732, 742, 741, 731), (733, 743, 742, 732), (735, 125, 124, 734), (736, 126, 125, 735), (737, 127, 126, 736), (738, 128, 127, 737), (739, 129, 128, 738), (740, 130, 129, 739), (741, 131, 130, 740), (742, 132, 131, 741), (743, 133, 132, 742)])
me_116.polygons.foreach_set('use_smooth', [0, 0, 0, 0, 0, 0, 0, 0, 0, 0, 0, 0, 0, 0, 0, 0, 0, 0, 0, 0, 0, 0, 0, 0, 0, 0, 0, 0, 0, 0, 0, 0, 0, 0, 0, 0, 0, 0, 0, 0, 0, 0, 0, 0, 0, 0, 0, 0, 0, 0, 0, 0, 0, 0, 0, 0, 0, 0, 0, 0, 0, 0, 0, 0, 0, 0, 0, 0, 0, 0, 0, 0, 0, 0, 0, 0, 0, 0, 0, 0, 0, 0, 0, 0, 0, 0, 0, 0, 0, 0, 0, 0, 0, 0, 0, 0, 0, 0, 0, 0, 0, 0, 0, 0, 0, 0, 0, 0, 0, 0, 0, 0, 0, 0, 0, 0, 0, 0, 0, 0, 1, 1, 1, 1, 1, 1, 1, 1, 1, 1, 1, 1, 1, 1, 1, 1, 1, 1, 1, 1, 1, 1, 1, 1, 1, 1, 1, 1, 1, 1, 1, 1, 1, 1, 1, 1, 1, 1, 1, 1, 1, 1, 1, 1, 1, 1, 1, 1, 1, 1, 1, 1, 1, 1, 1, 1, 1, 1, 1, 1, 1, 1, 1, 1, 1, 1, 1, 1, 1, 1, 1, 1, 1, 1, 1, 1, 1, 1, 1, 1, 1, 1, 1, 1, 1, 1, 1, 1, 1, 1, 1, 1, 1, 1, 1, 1, 1, 1, 1, 1, 1, 1, 1, 1, 1, 1, 1, 1, 1, 1, 1, 1, 1, 1, 1, 1, 1, 1, 1, 1, 1, 1, 1, 1, 1, 1, 1, 1, 1, 1, 1, 1, 1, 1, 1, 1, 1, 1, 1, 1, 1, 1, 1, 1, 1, 1, 1, 1, 1, 1, 1, 1, 1, 1, 1, 1, 1, 1, 1, 1, 1, 1, 1, 1, 1, 1, 1, 1, 1, 1, 1, 1, 1, 1, 1, 1, 1, 1, 1, 1, 1, 1, 1, 1, 1, 1, 1, 1, 1, 1, 1, 1, 1, 1, 1, 1, 1, 1, 1, 1, 1, 1, 1, 1, 1, 1, 1, 1, 1, 1, 1, 1, 1, 1, 1, 1, 1, 1, 1, 1, 1, 1, 1, 1, 1, 1, 1, 1, 1, 1, 1, 1, 1, 1, 1, 1, 1, 1, 1, 1, 1, 1, 1, 1, 1, 1, 1, 1, 1, 1, 1, 1, 1, 1, 1, 1, 1, 1, 1, 1, 1, 1, 1, 1, 1, 1, 1, 1, 1, 1, 1, 1, 1, 1, 1, 1, 1, 1, 1, 1, 1, 1, 1, 1, 1, 1, 1, 1, 1, 1, 1, 1, 1, 1, 1, 1, 1, 1, 1, 1, 1, 1, 1, 1, 1, 1, 1, 1, 1, 1, 1, 1, 1, 1, 1, 1, 1, 1, 1, 1, 1, 1, 1, 1, 1, 1, 1, 1, 1, 1, 1, 1, 1, 1, 1, 1, 1, 1, 1, 1, 1, 1, 1, 1, 1, 1, 1, 1, 1, 1, 1, 1, 1, 1, 1, 1, 1, 1, 1, 1, 1, 1, 1, 1, 1, 1, 1, 1, 1, 1, 1, 1, 1, 1, 1, 1, 1, 1, 1, 1, 1, 1, 1, 1, 1, 1, 1, 1, 1, 1, 1, 1, 1, 1, 1, 1, 1, 1, 1, 1, 1, 1, 1, 1, 1, 1, 1, 1, 1, 1, 1, 1, 1, 1, 1, 1, 1, 1, 1, 1, 1, 1, 1, 1, 1, 1, 1, 1, 1, 1, 1, 1, 1, 1, 1, 1, 1, 1, 1, 1, 1, 1, 1, 1, 1, 1, 1, 1, 1, 1, 1, 1, 1, 1, 1, 1, 1, 1, 1, 1, 1, 1, 1, 1, 1, 1, 1, 1, 1, 1, 1, 1, 1, 1, 1, 1, 1, 1, 1, 1, 1, 1, 1, 1, 1, 1, 1, 1, 1, 1, 1, 1, 1, 1, 1, 1, 1, 1, 1, 1, 1, 1, 1, 1, 1, 1, 1, 1, 1, 1, 1, 1, 1, 1, 1, 1, 1, 1, 1, 1, 1, 1, 1, 1, 1, 1, 1, 1, 1, 1, 1, 1, 1, 1, 1, 1, 1, 1, 1, 1, 1, 1, 1, 1, 1, 1, 1, 1, 1, 1, 1, 1, 1, 1, 1, 1, 1, 1])
_uv = me_116.uv_layers.new(name='UVMap')
_uv.uv.foreach_set('vector', [0.6272, 0.09012, 0.531, 0.02563, 0.5831, 0.0001357, 0.6272, 0.09012, 0.5751, 0.1156, 0.531, 0.02563, 0.7316, 0.08915, 0.6272, 0.09012, 0.7118, 0.04869, 0.7316, 0.08915, 0.5751, 0.1156, 0.6272, 0.09012, 0.7316, 0.08915, 0.4568, 0.1735, 0.5751, 0.1156, 0.7316, 0.08915, 0.4766, 0.214, 0.4568, 0.1735, 0.6047, 0.1527, 0.4766, 0.214, 0.7316, 0.08915, 0.7078, 0.3633, 0.5409, 0.1839, 0.6047, 0.1527, 0.5409, 0.1839, 0.4766, 0.214, 0.6047, 0.1527, 0.7078, 0.3633, 0.6441, 0.3945, 0.5409, 0.1839, 0.7132, 0.3748, 0.6441, 0.3945, 0.7078, 0.3633, 0.7132, 0.3748, 0.6474, 0.4016, 0.6441, 0.3945, 0.7132, 0.3748, 0.6503, 0.4083, 0.6474, 0.4016, 0.7179, 0.386, 0.6503, 0.4083, 0.7132, 0.3748, 0.7179, 0.386, 0.6528, 0.4149, 0.6503, 0.4083, 0.7179, 0.386, 0.6549, 0.4212, 0.6528, 0.4149, 0.7219, 0.3968, 0.6549, 0.4212, 0.7179, 0.386, 0.7219, 0.3968, 0.6566, 0.4272, 0.6549, 0.4212, 0.7219, 0.3968, 0.6578, 0.433, 0.6566, 0.4272, 0.7252, 0.4072, 0.6578, 0.433, 0.7219, 0.3968, 0.7252, 0.4072, 0.6587, 0.4385, 0.6578, 0.433, 0.7252, 0.4072, 0.6592, 0.4438, 0.6587, 0.4385, 0.7279, 0.4172, 0.6592, 0.4438, 0.7252, 0.4072, 0.7279, 0.4172, 0.6593, 0.4488, 0.6592, 0.4438, 0.7279, 0.4172, 0.659, 0.4536, 0.6593, 0.4488, 0.7298, 0.4268, 0.659, 0.4536, 0.7279, 0.4172, 0.7298, 0.4268, 0.6583, 0.4581, 0.659, 0.4536, 0.7298, 0.4268, 0.6571, 0.4624, 0.6583, 0.4581, 0.731, 0.4361, 0.6571, 0.4624, 0.7298, 0.4268, 0.731, 0.4361, 0.6556, 0.4666, 0.6571, 0.4624, 0.731, 0.4361, 0.6536, 0.4706, 0.6556, 0.4666, 0.731, 0.4361, 0.6511, 0.4746, 0.6536, 0.4706, 0.731, 0.4361, 0.6482, 0.4785, 0.6511, 0.4746, 0.7316, 0.445, 0.6482, 0.4785, 0.731, 0.4361, 0.7316, 0.445, 0.6448, 0.4823, 0.6482, 0.4785, 0.7316, 0.445, 0.641, 0.4861, 0.6448, 0.4823, 0.7316, 0.445, 0.6368, 0.49, 0.641, 0.4861, 0.7316, 0.445, 0.6324, 0.4942, 0.6368, 0.49, 0.7316, 0.445, 0.6278, 0.4988, 0.6324, 0.4942, 0.7316, 0.4535, 0.6278, 0.4988, 0.7316, 0.445, 0.7316, 0.4535, 0.6226, 0.5033, 0.6278, 0.4988, 0.7316, 0.4535, 0.6173, 0.5082, 0.6226, 0.5033, 0.7316, 0.4535, 0.6118, 0.5135, 0.6173, 0.5082, 0.7316, 0.4535, 0.5422, 0.5525, 0.6118, 0.5135, 0.7316, 0.4535, 0.5697, 0.602, 0.5422, 0.5525, 0.7312, 0.4617, 0.5697, 0.602, 0.7316, 0.4535, 0.7301, 0.4695, 0.5697, 0.602, 0.7312, 0.4617, 0.7283, 0.477, 0.5697, 0.602, 0.7301, 0.4695, 0.7257, 0.4843, 0.5697, 0.602, 0.7283, 0.477, 0.7223, 0.4915, 0.5697, 0.602, 0.7257, 0.4843, 0.7182, 0.4986, 0.5697, 0.602, 0.7223, 0.4915, 0.7133, 0.5057, 0.5697, 0.602, 0.7182, 0.4986, 0.7077, 0.5129, 0.5697, 0.602, 0.7133, 0.5057, 0.7014, 0.5202, 0.5697, 0.602, 0.7077, 0.5129, 0.6944, 0.5275, 0.5697, 0.602, 0.7014, 0.5202, 0.6866, 0.5349, 0.5697, 0.602, 0.6944, 0.5275, 0.6781, 0.5423, 0.5697, 0.602, 0.6866, 0.5349, 0.6688, 0.5496, 0.5697, 0.602, 0.6781, 0.5423, 0.6587, 0.5569, 0.5697, 0.602, 0.6688, 0.5496, 0.6144, 0.5798, 0.5697, 0.602, 0.6587, 0.5569, 0.7422, 0.1948, 0.8935, 0.3061, 0.7319, 0.2884, 0.9038, 0.2126, 0.8935, 0.3061, 0.7422, 0.1948, 0.8935, 0.3061, 0.9495, 0.4661, 0.8768, 0.4581, 0.9038, 0.2126, 0.9495, 0.4661, 0.8935, 0.3061, 0.9272, 0.0001357, 0.9495, 0.4661, 0.9038, 0.2126, 0.9999, 0.008132, 0.9495, 0.4661, 0.9272, 0.0001357, 0.9999, 0.008132, 0.9575, 0.4669, 0.9495, 0.4661, 0.9655, 0.4676, 0.9553, 0.4934, 0.9575, 0.4669, 0.9999, 0.008132, 0.9655, 0.4676, 0.9575, 0.4669, 0.9633, 0.4941, 0.9553, 0.4934, 0.9655, 0.4676, 0.9633, 0.4941, 0.9552, 0.4949, 0.9553, 0.4934, 0.9632, 0.495, 0.9552, 0.4949, 0.9633, 0.4941, 0.9632, 0.4958, 0.9552, 0.4949, 0.9632, 0.495, 0.9632, 0.4958, 0.9551, 0.4962, 0.9552, 0.4949, 0.9632, 0.4966, 0.9551, 0.4962, 0.9632, 0.4958, 0.9632, 0.4974, 0.9551, 0.4962, 0.9632, 0.4966, 0.9632, 0.4974, 0.9551, 0.4975, 0.9551, 0.4962, 0.9633, 0.4981, 0.9551, 0.4975, 0.9632, 0.4974, 0.9634, 0.4987, 0.9551, 0.4975, 0.9633, 0.4981, 0.9634, 0.4987, 0.9552, 0.4988, 0.9551, 0.4975, 0.9635, 0.4993, 0.9552, 0.4988, 0.9634, 0.4987, 0.9637, 0.4999, 0.9552, 0.4988, 0.9635, 0.4993, 0.9637, 0.4999, 0.9554, 0.4999, 0.9552, 0.4988, 0.9639, 0.5005, 0.9554, 0.4999, 0.9637, 0.4999, 0.9641, 0.501, 0.9554, 0.4999, 0.9639, 0.5005, 0.9641, 0.501, 0.9555, 0.501, 0.9554, 0.4999, 0.9644, 0.5014, 0.9555, 0.501, 0.9641, 0.501, 0.9647, 0.5018, 0.9555, 0.501, 0.9644, 0.5014, 0.9647, 0.5018, 0.9558, 0.5021, 0.9555, 0.501, 0.965, 0.5022, 0.9558, 0.5021, 0.9647, 0.5018, 0.9654, 0.5025, 0.9558, 0.5021, 0.965, 0.5022, 0.9658, 0.5028, 0.9558, 0.5021, 0.9654, 0.5025, 0.9663, 0.5031, 0.9558, 0.5021, 0.9658, 0.5028, 0.9663, 0.5031, 0.9561, 0.503, 0.9558, 0.5021, 0.9668, 0.5034, 0.9561, 0.503, 0.9663, 0.5031, 0.9674, 0.5036, 0.9561, 0.503, 0.9668, 0.5034, 0.968, 0.5039, 0.9561, 0.503, 0.9674, 0.5036, 0.9691, 0.5042, 0.9561, 0.503, 0.968, 0.5039, 0.9707, 0.5046, 0.9561, 0.503, 0.9691, 0.5042, 0.9707, 0.5046, 0.9565, 0.504, 0.9561, 0.503, 0.9724, 0.505, 0.9565, 0.504, 0.9707, 0.5046, 0.9754, 0.5056, 0.9565, 0.504, 0.9724, 0.505, 0.9824, 0.5067, 0.9565, 0.504, 0.9754, 0.5056, 0.9999, 0.5093, 0.9565, 0.504, 0.9824, 0.5067, 0.9982, 0.5208, 0.9565, 0.504, 0.9999, 0.5093, 0.9982, 0.5208, 0.9572, 0.5056, 0.9565, 0.504, 0.9982, 0.5208, 0.9579, 0.507, 0.9572, 0.5056, 0.9982, 0.5208, 0.9588, 0.5083, 0.9579, 0.507, 0.9982, 0.5208, 0.9598, 0.5095, 0.9588, 0.5083, 0.9982, 0.5208, 0.961, 0.5106, 0.9598, 0.5095, 0.9982, 0.5208, 0.9623, 0.5117, 0.961, 0.5106, 0.9982, 0.5208, 0.9638, 0.5127, 0.9623, 0.5117, 0.9982, 0.5208, 0.9655, 0.5137, 0.9638, 0.5127, 0.9982, 0.5208, 0.9676, 0.5147, 0.9655, 0.5137, 0.9982, 0.5208, 0.97, 0.5157, 0.9676, 0.5147, 0.9982, 0.5208, 0.9729, 0.5167, 0.97, 0.5157, 0.9982, 0.5208, 0.9764, 0.5177, 0.9729, 0.5167, 0.9982, 0.5208, 0.9807, 0.5186, 0.9764, 0.5177, 0.9982, 0.5208, 0.9865, 0.5196, 0.9807, 0.5186, 0.9982, 0.5208, 0.9865, 0.5198, 0.9865, 0.5196, 0.2178, 0.6839, 0.1881, 0.6824, 0.1901, 0.6799, 0.2162, 0.6811, 0.2192, 0.6866, 0.1865, 0.6849, 0.1881, 0.6824, 0.2178, 0.6839, 0.2205, 0.6892, 0.1849, 0.6873, 0.1865, 0.6849, 0.2192, 0.6866, 0.2217, 0.6918, 0.1833, 0.6899, 0.1849, 0.6873, 0.2205, 0.6892, 0.2247, 0.7056, 0.1806, 0.7042, 0.1833, 0.6899, 0.2217, 0.6918, 0.2247, 0.7088, 0.1804, 0.7074, 0.1806, 0.7042, 0.2247, 0.7056, 0.2245, 0.7119, 0.1802, 0.7108, 0.1804, 0.7074, 0.2247, 0.7088, 0.2242, 0.7154, 0.1801, 0.7146, 0.1802, 0.7108, 0.2245, 0.7119, 0.2237, 0.7195, 0.18, 0.719, 0.1801, 0.7146, 0.2242, 0.7154, 0.1881, 0.6824, 0.1548, 0.6112, 0.1583, 0.6065, 0.1901, 0.6799, 0.1865, 0.6849, 0.1512, 0.616, 0.1548, 0.6112, 0.1881, 0.6824, 0.1849, 0.6873, 0.1478, 0.6208, 0.1512, 0.616, 0.1865, 0.6849, 0.1833, 0.6899, 0.1444, 0.6256, 0.1478, 0.6208, 0.1849, 0.6873, 0.1806, 0.7042, 0.09403, 0.6971, 0.1444, 0.6256, 0.1833, 0.6899, 0.1804, 0.7074, 0.09105, 0.7028, 0.09403, 0.6971, 0.1806, 0.7042, 0.1802, 0.7108, 0.08801, 0.7086, 0.09105, 0.7028, 0.1804, 0.7074, 0.1801, 0.7146, 0.08501, 0.7141, 0.08801, 0.7086, 0.1802, 0.7108, 0.18, 0.719, 0.08215, 0.7194, 0.08501, 0.7141, 0.1801, 0.7146, 0.1548, 0.6112, 0.05189, 0.5967, 0.05388, 0.5942, 0.1583, 0.6065, 0.1512, 0.616, 0.04993, 0.599, 0.05189, 0.5967, 0.1548, 0.6112, 0.1478, 0.6208, 0.04792, 0.6012, 0.04993, 0.599, 0.1512, 0.616, 0.1444, 0.6256, 0.04588, 0.6034, 0.04792, 0.6012, 0.1478, 0.6208, 0.09403, 0.6971, 0.03372, 0.6105, 0.04588, 0.6034, 0.1444, 0.6256, 0.09105, 0.7028, 0.03073, 0.612, 0.03372, 0.6105, 0.09403, 0.6971, 0.08801, 0.7086, 0.02759, 0.6134, 0.03073, 0.612, 0.09105, 0.7028, 0.08501, 0.7141, 0.02397, 0.6149, 0.02759, 0.6134, 0.08801, 0.7086, 0.08215, 0.7194, 0.01957, 0.6165, 0.02397, 0.6149, 0.08501, 0.7141, 0.05189, 0.5967, 0.04581, 0.5744, 0.04883, 0.5758, 0.05388, 0.5942, 0.04993, 0.599, 0.0429, 0.5732, 0.04581, 0.5744, 0.05189, 0.5967, 0.04792, 0.6012, 0.03996, 0.572, 0.0429, 0.5732, 0.04993, 0.599, 0.04588, 0.6034, 0.0367, 0.5709, 0.03996, 0.572, 0.04792, 0.6012, 0.03372, 0.6105, 0.02182, 0.5726, 0.0367, 0.5709, 0.04588, 0.6034, 0.03073, 0.612, 0.01826, 0.5729, 0.02182, 0.5726, 0.03372, 0.6105, 0.02759, 0.6134, 0.01425, 0.5734, 0.01826, 0.5729, 0.03073, 0.612, 0.02397, 0.6149, 0.009564, 0.5741, 0.01425, 0.5734, 0.02759, 0.6134, 0.01957, 0.6165, 0.003775, 0.5751, 0.009564, 0.5741, 0.02397, 0.6149, 0.04581, 0.5744, 0.163, 0.4989, 0.1695, 0.5038, 0.04883, 0.5758, 0.0429, 0.5732, 0.1562, 0.4941, 0.163, 0.4989, 0.04581, 0.5744, 0.03996, 0.572, 0.1491, 0.4894, 0.1562, 0.4941, 0.0429, 0.5732, 0.0367, 0.5709, 0.142, 0.485, 0.1491, 0.4894, 0.03996, 0.572, 0.02182, 0.5726, 0.03218, 0.4205, 0.142, 0.485, 0.0367, 0.5709, 0.01826, 0.5729, 0.0239, 0.4179, 0.03218, 0.4205, 0.02182, 0.5726, 0.01425, 0.5734, 0.01567, 0.4155, 0.0239, 0.4179, 0.01826, 0.5729, 0.009564, 0.5741, 0.007681, 0.4132, 0.01567, 0.4155, 0.01425, 0.5734, 0.003775, 0.5751, 0.0001357, 0.4111, 0.007681, 0.4132, 0.009564, 0.5741, 0.163, 0.4989, 0.2557, 0.2076, 0.2629, 0.2104, 0.1695, 0.5038, 0.1562, 0.4941, 0.2485, 0.2048, 0.2557, 0.2076, 0.163, 0.4989, 0.1491, 0.4894, 0.2413, 0.202, 0.2485, 0.2048, 0.1562, 0.4941, 0.142, 0.485, 0.234, 0.1992, 0.2413, 0.202, 0.1491, 0.4894, 0.03218, 0.4205, 0.1733, 0.1775, 0.234, 0.1992, 0.142, 0.485, 0.0239, 0.4179, 0.1664, 0.1744, 0.1733, 0.1775, 0.03218, 0.4205, 0.01567, 0.4155, 0.1598, 0.1715, 0.1664, 0.1744, 0.0239, 0.4179, 0.007681, 0.4132, 0.1534, 0.1686, 0.1598, 0.1715, 0.01567, 0.4155, 0.0001357, 0.4111, 0.1472, 0.1655, 0.1534, 0.1686, 0.007681, 0.4132, 0.2557, 0.2076, 0.259, 0.1993, 0.2661, 0.2021, 0.2629, 0.2104, 0.2485, 0.2048, 0.2518, 0.1965, 0.259, 0.1993, 0.2557, 0.2076, 0.2413, 0.202, 0.2446, 0.1937, 0.2518, 0.1965, 0.2485, 0.2048, 0.234, 0.1992, 0.2372, 0.1909, 0.2446, 0.1937, 0.2413, 0.202, 0.1733, 0.1775, 0.1765, 0.1694, 0.2372, 0.1909, 0.234, 0.1992, 0.1664, 0.1744, 0.1696, 0.1667, 0.1765, 0.1694, 0.1733, 0.1775, 0.1598, 0.1715, 0.1629, 0.164, 0.1696, 0.1667, 0.1664, 0.1744, 0.1534, 0.1686, 0.1566, 0.1613, 0.1629, 0.164, 0.1598, 0.1715, 0.1472, 0.1655, 0.1507, 0.1586, 0.1566, 0.1613, 0.1534, 0.1686, 0.259, 0.1993, 0.2621, 0.1915, 0.2692, 0.1941, 0.2661, 0.2021, 0.2518, 0.1965, 0.2549, 0.1887, 0.2621, 0.1915, 0.259, 0.1993, 0.2446, 0.1937, 0.2475, 0.186, 0.2549, 0.1887, 0.2518, 0.1965, 0.2372, 0.1909, 0.2401, 0.1832, 0.2475, 0.186, 0.2446, 0.1937, 0.1765, 0.1694, 0.1792, 0.162, 0.2401, 0.1832, 0.2372, 0.1909, 0.1696, 0.1667, 0.1723, 0.1595, 0.1792, 0.162, 0.1765, 0.1694, 0.1629, 0.164, 0.1657, 0.157, 0.1723, 0.1595, 0.1696, 0.1667, 0.1566, 0.1613, 0.1594, 0.1546, 0.1657, 0.157, 0.1629, 0.164, 0.1507, 0.1586, 0.1535, 0.1523, 0.1594, 0.1546, 0.1566, 0.1613, 0.2621, 0.1915, 0.2649, 0.184, 0.272, 0.1866, 0.2692, 0.1941, 0.2549, 0.1887, 0.2576, 0.1814, 0.2649, 0.184, 0.2621, 0.1915, 0.2475, 0.186, 0.2502, 0.1787, 0.2576, 0.1814, 0.2549, 0.1887, 0.2401, 0.1832, 0.2427, 0.176, 0.2502, 0.1787, 0.2475, 0.186, 0.1792, 0.162, 0.1816, 0.1552, 0.2427, 0.176, 0.2401, 0.1832, 0.1723, 0.1595, 0.1747, 0.1528, 0.1816, 0.1552, 0.1792, 0.162, 0.1657, 0.157, 0.168, 0.1505, 0.1747, 0.1528, 0.1723, 0.1595, 0.1594, 0.1546, 0.1617, 0.1484, 0.168, 0.1505, 0.1657, 0.157, 0.1535, 0.1523, 0.1559, 0.1463, 0.1617, 0.1484, 0.1594, 0.1546, 0.2649, 0.184, 0.2674, 0.177, 0.2745, 0.1795, 0.272, 0.1866, 0.2576, 0.1814, 0.2601, 0.1745, 0.2674, 0.177, 0.2649, 0.184, 0.2502, 0.1787, 0.2526, 0.1719, 0.2601, 0.1745, 0.2576, 0.1814, 0.2427, 0.176, 0.2451, 0.1693, 0.2526, 0.1719, 0.2502, 0.1787, 0.1816, 0.1552, 0.1837, 0.1488, 0.2451, 0.1693, 0.2427, 0.176, 0.1747, 0.1528, 0.1767, 0.1466, 0.1837, 0.1488, 0.1816, 0.1552, 0.168, 0.1505, 0.17, 0.1444, 0.1767, 0.1466, 0.1747, 0.1528, 0.1617, 0.1484, 0.1637, 0.1424, 0.17, 0.1444, 0.168, 0.1505, 0.1559, 0.1463, 0.1578, 0.1406, 0.1637, 0.1424, 0.1617, 0.1484, 0.2674, 0.177, 0.2696, 0.1705, 0.2767, 0.1728, 0.2745, 0.1795, 0.2601, 0.1745, 0.2623, 0.168, 0.2696, 0.1705, 0.2674, 0.177, 0.2526, 0.1719, 0.2547, 0.1655, 0.2623, 0.168, 0.2601, 0.1745, 0.2451, 0.1693, 0.2472, 0.163, 0.2547, 0.1655, 0.2526, 0.1719, 0.1837, 0.1488, 0.1856, 0.1429, 0.2472, 0.163, 0.2451, 0.1693, 0.1767, 0.1466, 0.1785, 0.1407, 0.1856, 0.1429, 0.1837, 0.1488, 0.17, 0.1444, 0.1718, 0.1387, 0.1785, 0.1407, 0.1767, 0.1466, 0.1637, 0.1424, 0.1654, 0.1369, 0.1718, 0.1387, 0.17, 0.1444, 0.1578, 0.1406, 0.1595, 0.1352, 0.1654, 0.1369, 0.1637, 0.1424, 0.2696, 0.1705, 0.2716, 0.1643, 0.2787, 0.1665, 0.2767, 0.1728, 0.2623, 0.168, 0.2642, 0.162, 0.2716, 0.1643, 0.2696, 0.1705, 0.2547, 0.1655, 0.2566, 0.1596, 0.2642, 0.162, 0.2623, 0.168, 0.2472, 0.163, 0.249, 0.1572, 0.2566, 0.1596, 0.2547, 0.1655, 0.1856, 0.1429, 0.1873, 0.1374, 0.249, 0.1572, 0.2472, 0.163, 0.1785, 0.1407, 0.1802, 0.1353, 0.1873, 0.1374, 0.1856, 0.1429, 0.1718, 0.1387, 0.1733, 0.1333, 0.1802, 0.1353, 0.1785, 0.1407, 0.1654, 0.1369, 0.1668, 0.1316, 0.1733, 0.1333, 0.1718, 0.1387, 0.1595, 0.1352, 0.1609, 0.13, 0.1668, 0.1316, 0.1654, 0.1369, 0.2716, 0.1643, 0.2733, 0.1586, 0.2804, 0.1605, 0.2787, 0.1665, 0.2642, 0.162, 0.2659, 0.1564, 0.2733, 0.1586, 0.2716, 0.1643, 0.2566, 0.1596, 0.2583, 0.1541, 0.2659, 0.1564, 0.2642, 0.162, 0.249, 0.1572, 0.2506, 0.1519, 0.2583, 0.1541, 0.2566, 0.1596, 0.1873, 0.1374, 0.1888, 0.1323, 0.2506, 0.1519, 0.249, 0.1572, 0.1802, 0.1353, 0.1816, 0.1302, 0.1888, 0.1323, 0.1873, 0.1374, 0.1733, 0.1333, 0.1747, 0.1283, 0.1816, 0.1302, 0.1802, 0.1353, 0.1668, 0.1316, 0.1681, 0.1266, 0.1747, 0.1283, 0.1733, 0.1333, 0.1609, 0.13, 0.1621, 0.1251, 0.1681, 0.1266, 0.1668, 0.1316, 0.2733, 0.1586, 0.2748, 0.1532, 0.2819, 0.155, 0.2804, 0.1605, 0.2659, 0.1564, 0.2674, 0.1512, 0.2748, 0.1532, 0.2733, 0.1586, 0.2583, 0.1541, 0.2597, 0.1491, 0.2674, 0.1512, 0.2659, 0.1564, 0.2506, 0.1519, 0.2519, 0.1471, 0.2597, 0.1491, 0.2583, 0.1541, 0.1888, 0.1323, 0.1903, 0.1277, 0.2519, 0.1471, 0.2506, 0.1519, 0.1816, 0.1302, 0.183, 0.1256, 0.1903, 0.1277, 0.1888, 0.1323, 0.1747, 0.1283, 0.1759, 0.1236, 0.183, 0.1256, 0.1816, 0.1302, 0.1681, 0.1266, 0.1693, 0.1219, 0.1759, 0.1236, 0.1747, 0.1283, 0.1621, 0.1251, 0.1633, 0.1204, 0.1693, 0.1219, 0.1681, 0.1266, 0.2748, 0.1532, 0.276, 0.1482, 0.2831, 0.1497, 0.2819, 0.155, 0.2674, 0.1512, 0.2686, 0.1465, 0.276, 0.1482, 0.2748, 0.1532, 0.2597, 0.1491, 0.2608, 0.1446, 0.2686, 0.1465, 0.2674, 0.1512, 0.2519, 0.1471, 0.253, 0.1427, 0.2608, 0.1446, 0.2597, 0.1491, 0.1903, 0.1277, 0.1916, 0.1236, 0.253, 0.1427, 0.2519, 0.1471, 0.183, 0.1256, 0.1842, 0.1213, 0.1916, 0.1236, 0.1903, 0.1277, 0.1759, 0.1236, 0.1771, 0.1193, 0.1842, 0.1213, 0.183, 0.1256, 0.1693, 0.1219, 0.1705, 0.1175, 0.1771, 0.1193, 0.1759, 0.1236, 0.1633, 0.1204, 0.1643, 0.116, 0.1705, 0.1175, 0.1693, 0.1219, 0.276, 0.1482, 0.277, 0.1435, 0.284, 0.1447, 0.2831, 0.1497, 0.2686, 0.1465, 0.2695, 0.1421, 0.277, 0.1435, 0.276, 0.1482, 0.2608, 0.1446, 0.2618, 0.1405, 0.2695, 0.1421, 0.2686, 0.1465, 0.253, 0.1427, 0.2539, 0.1388, 0.2618, 0.1405, 0.2608, 0.1446, 0.1916, 0.1236, 0.1928, 0.1198, 0.2539, 0.1388, 0.253, 0.1427, 0.1842, 0.1213, 0.1854, 0.1175, 0.1928, 0.1198, 0.1916, 0.1236, 0.1771, 0.1193, 0.1783, 0.1153, 0.1854, 0.1175, 0.1842, 0.1213, 0.1705, 0.1175, 0.1716, 0.1133, 0.1783, 0.1153, 0.1771, 0.1193, 0.1643, 0.116, 0.1654, 0.1117, 0.1716, 0.1133, 0.1705, 0.1175, 0.277, 0.1435, 0.2777, 0.1391, 0.2847, 0.14, 0.284, 0.1447, 0.2695, 0.1421, 0.2703, 0.138, 0.2777, 0.1391, 0.277, 0.1435, 0.2618, 0.1405, 0.2625, 0.1367, 0.2703, 0.138, 0.2695, 0.1421, 0.2539, 0.1388, 0.2547, 0.1352, 0.2625, 0.1367, 0.2618, 0.1405, 0.1928, 0.1198, 0.1939, 0.1165, 0.2547, 0.1352, 0.2539, 0.1388, 0.1854, 0.1175, 0.1866, 0.114, 0.1939, 0.1165, 0.1928, 0.1198, 0.1783, 0.1153, 0.1795, 0.1116, 0.1866, 0.114, 0.1854, 0.1175, 0.1716, 0.1133, 0.1728, 0.1094, 0.1795, 0.1116, 0.1783, 0.1153, 0.1654, 0.1117, 0.1666, 0.1075, 0.1728, 0.1094, 0.1716, 0.1133, 0.2777, 0.1391, 0.2781, 0.135, 0.2851, 0.1355, 0.2847, 0.14, 0.2703, 0.138, 0.2708, 0.1343, 0.2781, 0.135, 0.2777, 0.1391, 0.2625, 0.1367, 0.2631, 0.1333, 0.2708, 0.1343, 0.2703, 0.138, 0.2547, 0.1352, 0.2553, 0.132, 0.2631, 0.1333, 0.2625, 0.1367, 0.1939, 0.1165, 0.1949, 0.1134, 0.2553, 0.132, 0.2547, 0.1352, 0.1866, 0.114, 0.1877, 0.1108, 0.1949, 0.1134, 0.1939, 0.1165, 0.1795, 0.1116, 0.1807, 0.1082, 0.1877, 0.1108, 0.1866, 0.114, 0.1728, 0.1094, 0.174, 0.1057, 0.1807, 0.1082, 0.1795, 0.1116, 0.1666, 0.1075, 0.1679, 0.1035, 0.174, 0.1057, 0.1728, 0.1094, 0.2781, 0.135, 0.2784, 0.1309, 0.2852, 0.131, 0.2851, 0.1355, 0.2708, 0.1343, 0.2711, 0.1306, 0.2784, 0.1309, 0.2781, 0.135, 0.2631, 0.1333, 0.2635, 0.1299, 0.2711, 0.1306, 0.2708, 0.1343, 0.2553, 0.132, 0.2559, 0.1289, 0.2635, 0.1299, 0.2631, 0.1333, 0.1949, 0.1134, 0.196, 0.1104, 0.2559, 0.1289, 0.2553, 0.132, 0.1877, 0.1108, 0.1889, 0.1077, 0.196, 0.1104, 0.1949, 0.1134, 0.1807, 0.1082, 0.182, 0.1048, 0.1889, 0.1077, 0.1877, 0.1108, 0.174, 0.1057, 0.1755, 0.1021, 0.182, 0.1048, 0.1807, 0.1082, 0.1679, 0.1035, 0.1694, 0.09954, 0.1755, 0.1021, 0.174, 0.1057, 0.2784, 0.1309, 0.2784, 0.1268, 0.2851, 0.1266, 0.2852, 0.131, 0.2711, 0.1306, 0.2713, 0.1267, 0.2784, 0.1268, 0.2784, 0.1309, 0.2635, 0.1299, 0.2639, 0.1263, 0.2713, 0.1267, 0.2711, 0.1306, 0.2559, 0.1289, 0.2564, 0.1255, 0.2639, 0.1263, 0.2635, 0.1299, 0.196, 0.1104, 0.1972, 0.1073, 0.2564, 0.1255, 0.2559, 0.1289, 0.1889, 0.1077, 0.1903, 0.1044, 0.1972, 0.1073, 0.196, 0.1104, 0.182, 0.1048, 0.1835, 0.1013, 0.1903, 0.1044, 0.1889, 0.1077, 0.1755, 0.1021, 0.1771, 0.09834, 0.1835, 0.1013, 0.182, 0.1048, 0.1694, 0.09954, 0.1712, 0.09556, 0.1771, 0.09834, 0.1755, 0.1021, 0.2784, 0.1268, 0.2783, 0.1225, 0.2848, 0.122, 0.2851, 0.1266, 0.2713, 0.1267, 0.2714, 0.1228, 0.2783, 0.1225, 0.2784, 0.1268, 0.2639, 0.1263, 0.2641, 0.1226, 0.2714, 0.1228, 0.2713, 0.1267, 0.2564, 0.1255, 0.2568, 0.122, 0.2641, 0.1226, 0.2639, 0.1263, 0.1972, 0.1073, 0.1986, 0.1039, 0.2568, 0.122, 0.2564, 0.1255, 0.1903, 0.1044, 0.1918, 0.1009, 0.1986, 0.1039, 0.1972, 0.1073, 0.1835, 0.1013, 0.1852, 0.09768, 0.1918, 0.1009, 0.1903, 0.1044, 0.1771, 0.09834, 0.179, 0.0945, 0.1852, 0.09768, 0.1835, 0.1013, 0.1712, 0.09556, 0.1732, 0.09152, 0.179, 0.0945, 0.1771, 0.09834, 0.2783, 0.1225, 0.278, 0.1182, 0.2842, 0.1174, 0.2848, 0.122, 0.2714, 0.1228, 0.2713, 0.1186, 0.278, 0.1182, 0.2783, 0.1225, 0.2641, 0.1226, 0.2643, 0.1186, 0.2713, 0.1186, 0.2714, 0.1228, 0.2568, 0.122, 0.2573, 0.1181, 0.2643, 0.1186, 0.2641, 0.1226, 0.1986, 0.1039, 0.2002, 0.1003, 0.2573, 0.1181, 0.2568, 0.122, 0.1918, 0.1009, 0.1936, 0.09718, 0.2002, 0.1003, 0.1986, 0.1039, 0.1852, 0.09768, 0.1871, 0.09385, 0.1936, 0.09718, 0.1918, 0.1009, 0.179, 0.0945, 0.1811, 0.09052, 0.1871, 0.09385, 0.1852, 0.09768, 0.1732, 0.09152, 0.1754, 0.08736, 0.1811, 0.09052, 0.179, 0.0945, 0.278, 0.1182, 0.2775, 0.1137, 0.2835, 0.1128, 0.2842, 0.1174, 0.2713, 0.1186, 0.2712, 0.1142, 0.2775, 0.1137, 0.278, 0.1182, 0.2643, 0.1186, 0.2645, 0.1144, 0.2712, 0.1142, 0.2713, 0.1186, 0.2573, 0.1181, 0.2577, 0.114, 0.2645, 0.1144, 0.2643, 0.1186, 0.2002, 0.1003, 0.2019, 0.09645, 0.2577, 0.114, 0.2573, 0.1181, 0.1936, 0.09718, 0.1955, 0.09325, 0.2019, 0.09645, 0.2002, 0.1003, 0.1871, 0.09385, 0.1893, 0.08982, 0.1955, 0.09325, 0.1936, 0.09718, 0.1811, 0.09052, 0.1834, 0.08636, 0.1893, 0.08982, 0.1871, 0.09385, 0.1754, 0.08736, 0.1778, 0.08303, 0.1834, 0.08636, 0.1811, 0.09052, 0.2775, 0.1137, 0.2769, 0.1091, 0.2826, 0.1081, 0.2835, 0.1128, 0.2712, 0.1142, 0.2709, 0.1098, 0.2769, 0.1091, 0.2775, 0.1137, 0.2645, 0.1144, 0.2645, 0.11, 0.2709, 0.1098, 0.2712, 0.1142, 0.2577, 0.114, 0.2581, 0.1097, 0.2645, 0.11, 0.2645, 0.1144, 0.2019, 0.09645, 0.2039, 0.09233, 0.2581, 0.1097, 0.2577, 0.114, 0.1955, 0.09325, 0.1977, 0.08909, 0.2039, 0.09233, 0.2019, 0.09645, 0.1893, 0.08982, 0.1918, 0.0856, 0.1977, 0.08909, 0.1955, 0.09325, 0.1834, 0.08636, 0.186, 0.08203, 0.1918, 0.0856, 0.1893, 0.08982, 0.1778, 0.08303, 0.1805, 0.07853, 0.186, 0.08203, 0.1834, 0.08636, 0.2769, 0.1091, 0.2762, 0.1045, 0.2816, 0.1034, 0.2826, 0.1081, 0.2709, 0.1098, 0.2706, 0.1052, 0.2762, 0.1045, 0.2769, 0.1091, 0.2645, 0.11, 0.2646, 0.1054, 0.2706, 0.1052, 0.2709, 0.1098, 0.2581, 0.1097, 0.2585, 0.1051, 0.2646, 0.1054, 0.2645, 0.11, 0.2039, 0.09233, 0.2061, 0.088, 0.2585, 0.1051, 0.2581, 0.1097, 0.1977, 0.08909, 0.2002, 0.08475, 0.2061, 0.088, 0.2039, 0.09233, 0.1918, 0.0856, 0.1945, 0.08121, 0.2002, 0.08475, 0.1977, 0.08909, 0.186, 0.08203, 0.1889, 0.07753, 0.1945, 0.08121, 0.1918, 0.0856, 0.1805, 0.07853, 0.1836, 0.07384, 0.1889, 0.07753, 0.186, 0.08203, 0.2762, 0.1045, 0.2755, 0.0999, 0.2805, 0.09882, 0.2816, 0.1034, 0.2706, 0.1052, 0.2702, 0.1006, 0.2755, 0.0999, 0.2762, 0.1045, 0.2646, 0.1054, 0.2646, 0.1008, 0.2702, 0.1006, 0.2706, 0.1052, 0.2585, 0.1051, 0.2589, 0.1005, 0.2646, 0.1008, 0.2646, 0.1054, 0.2061, 0.088, 0.2084, 0.0835, 0.2589, 0.1005, 0.2585, 0.1051, 0.2002, 0.08475, 0.2028, 0.08026, 0.2084, 0.0835, 0.2061, 0.088, 0.1945, 0.08121, 0.1974, 0.07669, 0.2028, 0.08026, 0.2002, 0.08475, 0.1889, 0.07753, 0.1922, 0.0729, 0.1974, 0.07669, 0.1945, 0.08121, 0.1836, 0.07384, 0.1871, 0.069, 0.1922, 0.0729, 0.1889, 0.07753, 0.2755, 0.0999, 0.2746, 0.09534, 0.2792, 0.09426, 0.2805, 0.09882, 0.2702, 0.1006, 0.2698, 0.096, 0.2746, 0.09534, 0.2755, 0.0999, 0.2646, 0.1008, 0.2647, 0.09616, 0.2698, 0.096, 0.2702, 0.1006, 0.2589, 0.1005, 0.2595, 0.09577, 0.2647, 0.09616, 0.2646, 0.1008, 0.2084, 0.0835, 0.2109, 0.07888, 0.2595, 0.09577, 0.2589, 0.1005, 0.2028, 0.08026, 0.2057, 0.07569, 0.2109, 0.07888, 0.2084, 0.0835, 0.1974, 0.07669, 0.2007, 0.07212, 0.2057, 0.07569, 0.2028, 0.08026, 0.1922, 0.0729, 0.1958, 0.06825, 0.2007, 0.07212, 0.1974, 0.07669, 0.1871, 0.069, 0.191, 0.06413, 0.1958, 0.06825, 0.1922, 0.0729, 0.2746, 0.09534, 0.2737, 0.09091, 0.2779, 0.08985, 0.2792, 0.09426, 0.2698, 0.096, 0.2694, 0.09151, 0.2737, 0.09091, 0.2746, 0.09534, 0.2647, 0.09616, 0.2649, 0.0916, 0.2694, 0.09151, 0.2698, 0.096, 0.2595, 0.09577, 0.2602, 0.09111, 0.2649, 0.0916, 0.2647, 0.09616, 0.2109, 0.07888, 0.2135, 0.07422, 0.2602, 0.09111, 0.2595, 0.09577, 0.2057, 0.07569, 0.2087, 0.07113, 0.2135, 0.07422, 0.2109, 0.07888, 0.2007, 0.07212, 0.2041, 0.06761, 0.2087, 0.07113, 0.2057, 0.07569, 0.1958, 0.06825, 0.1998, 0.06369, 0.2041, 0.06761, 0.2007, 0.07212, 0.191, 0.06413, 0.1955, 0.0594, 0.1998, 0.06369, 0.1958, 0.06825, 0.2737, 0.09091, 0.2729, 0.08673, 0.2765, 0.08575, 0.2779, 0.08985, 0.2694, 0.09151, 0.2691, 0.08724, 0.2729, 0.08673, 0.2737, 0.09091, 0.2649, 0.0916, 0.2652, 0.08724, 0.2691, 0.08724, 0.2694, 0.09151, 0.2602, 0.09111, 0.2611, 0.08665, 0.2652, 0.08724, 0.2649, 0.0916, 0.2135, 0.07422, 0.216, 0.06964, 0.2611, 0.08665, 0.2602, 0.09111, 0.2087, 0.07113, 0.2118, 0.0667, 0.216, 0.06964, 0.2135, 0.07422, 0.2041, 0.06761, 0.2079, 0.06328, 0.2118, 0.0667, 0.2087, 0.07113, 0.1998, 0.06369, 0.2041, 0.05943, 0.2079, 0.06328, 0.2041, 0.06761, 0.1955, 0.0594, 0.2005, 0.05511, 0.2041, 0.05943, 0.1998, 0.06369, 0.2729, 0.08673, 0.272, 0.08283, 0.275, 0.08206, 0.2765, 0.08575, 0.2691, 0.08724, 0.2688, 0.08322, 0.272, 0.08283, 0.2729, 0.08673, 0.2652, 0.08724, 0.2656, 0.08313, 0.2688, 0.08322, 0.2691, 0.08724, 0.2611, 0.08665, 0.2624, 0.08249, 0.2656, 0.08313, 0.2652, 0.08724, 0.216, 0.06964, 0.2186, 0.06524, 0.2624, 0.08249, 0.2611, 0.08665, 0.2118, 0.0667, 0.2151, 0.06245, 0.2186, 0.06524, 0.216, 0.06964, 0.2079, 0.06328, 0.2118, 0.05922, 0.2151, 0.06245, 0.2118, 0.0667, 0.2041, 0.05943, 0.2086, 0.05559, 0.2118, 0.05922, 0.2079, 0.06328, 0.2005, 0.05511, 0.2059, 0.05161, 0.2086, 0.05559, 0.2041, 0.05943, 0.272, 0.08283, 0.2716, 0.05061, 0.2734, 0.05165, 0.275, 0.08206, 0.2688, 0.08322, 0.2699, 0.04956, 0.2716, 0.05061, 0.272, 0.08283, 0.2656, 0.08313, 0.2682, 0.04847, 0.2699, 0.04956, 0.2688, 0.08322, 0.2624, 0.08249, 0.2665, 0.04737, 0.2682, 0.04847, 0.2656, 0.08313, 0.2186, 0.06524, 0.2584, 0.03917, 0.2665, 0.04737, 0.2624, 0.08249, 0.2151, 0.06245, 0.2571, 0.03703, 0.2584, 0.03917, 0.2186, 0.06524, 0.2118, 0.05922, 0.2559, 0.03473, 0.2571, 0.03703, 0.2151, 0.06245, 0.2086, 0.05559, 0.2547, 0.03207, 0.2559, 0.03473, 0.2118, 0.05922, 0.2059, 0.05161, 0.2534, 0.02877, 0.2547, 0.03207, 0.2086, 0.05559, 0.2716, 0.05061, 0.286, 0.04369, 0.2856, 0.0457, 0.2734, 0.05165, 0.2699, 0.04956, 0.2863, 0.04178, 0.286, 0.04369, 0.2716, 0.05061, 0.2682, 0.04847, 0.2865, 0.03986, 0.2863, 0.04178, 0.2699, 0.04956, 0.2665, 0.04737, 0.2867, 0.03783, 0.2865, 0.03986, 0.2682, 0.04847, 0.2584, 0.03917, 0.2846, 0.02702, 0.2867, 0.03783, 0.2665, 0.04737, 0.2571, 0.03703, 0.284, 0.0246, 0.2846, 0.02702, 0.2584, 0.03917, 0.2559, 0.03473, 0.2832, 0.02188, 0.284, 0.0246, 0.2571, 0.03703, 0.2547, 0.03207, 0.2822, 0.01877, 0.2832, 0.02188, 0.2559, 0.03473, 0.2534, 0.02877, 0.2809, 0.01498, 0.2822, 0.01877, 0.2547, 0.03207, 0.286, 0.04369, 0.3106, 0.06457, 0.3085, 0.06648, 0.2856, 0.0457, 0.2863, 0.04178, 0.3126, 0.06248, 0.3106, 0.06457, 0.286, 0.04369, 0.2865, 0.03986, 0.3144, 0.06022, 0.3126, 0.06248, 0.2863, 0.04178, 0.2867, 0.03783, 0.3161, 0.05777, 0.3144, 0.06022, 0.2865, 0.03986, 0.2846, 0.02702, 0.3376, 0.01987, 0.3161, 0.05777, 0.2867, 0.03783, 0.284, 0.0246, 0.3385, 0.01535, 0.3376, 0.01987, 0.2846, 0.02702, 0.2832, 0.02188, 0.3392, 0.0105, 0.3385, 0.01535, 0.284, 0.0246, 0.2822, 0.01877, 0.3396, 0.00538, 0.3392, 0.0105, 0.2832, 0.02188, 0.2809, 0.01498, 0.3395, 0.0001357, 0.3396, 0.00538, 0.2822, 0.01877, 0.3106, 0.06457, 0.3152, 0.06948, 0.3125, 0.07178, 0.3085, 0.06648, 0.3126, 0.06248, 0.3176, 0.06704, 0.3152, 0.06948, 0.3106, 0.06457, 0.3144, 0.06022, 0.32, 0.06443, 0.3176, 0.06704, 0.3126, 0.06248, 0.3161, 0.05777, 0.3222, 0.06159, 0.32, 0.06443, 0.3144, 0.06022, 0.3376, 0.01987, 0.3466, 0.024, 0.3222, 0.06159, 0.3161, 0.05777, 0.3385, 0.01535, 0.3488, 0.01902, 0.3466, 0.024, 0.3376, 0.01987, 0.3392, 0.0105, 0.3508, 0.01353, 0.3488, 0.01902, 0.3385, 0.01535, 0.3396, 0.00538, 0.3526, 0.007395, 0.3508, 0.01353, 0.3392, 0.0105, 0.3395, 0.0001357, 0.3541, 0.0003795, 0.3526, 0.007395, 0.3396, 0.00538, 0.3152, 0.06948, 0.32, 0.07489, 0.317, 0.07743, 0.3125, 0.07178, 0.3176, 0.06704, 0.3229, 0.07224, 0.32, 0.07489, 0.3152, 0.06948, 0.32, 0.06443, 0.3257, 0.06944, 0.3229, 0.07224, 0.3176, 0.06704, 0.3222, 0.06159, 0.3284, 0.06645, 0.3257, 0.06944, 0.32, 0.06443, 0.3466, 0.024, 0.3563, 0.02985, 0.3284, 0.06645, 0.3222, 0.06159, 0.3488, 0.01902, 0.3595, 0.02461, 0.3563, 0.02985, 0.3466, 0.024, 0.3508, 0.01353, 0.3627, 0.01884, 0.3595, 0.02461, 0.3488, 0.01902, 0.3526, 0.007395, 0.3659, 0.01238, 0.3627, 0.01884, 0.3508, 0.01353, 0.3541, 0.0003795, 0.3693, 0.00501, 0.3659, 0.01238, 0.3526, 0.007395, 0.32, 0.07489, 0.325, 0.08063, 0.3217, 0.0833, 0.317, 0.07743, 0.3229, 0.07224, 0.3281, 0.07789, 0.325, 0.08063, 0.32, 0.07489, 0.3257, 0.06944, 0.3313, 0.07503, 0.3281, 0.07789, 0.3229, 0.07224, 0.3284, 0.06645, 0.3344, 0.07202, 0.3313, 0.07503, 0.3257, 0.06944, 0.3563, 0.02985, 0.3659, 0.0369, 0.3344, 0.07202, 0.3284, 0.06645, 0.3595, 0.02461, 0.3699, 0.03171, 0.3659, 0.0369, 0.3563, 0.02985, 0.3627, 0.01884, 0.3741, 0.02606, 0.3699, 0.03171, 0.3595, 0.02461, 0.3659, 0.01238, 0.3785, 0.01979, 0.3741, 0.02606, 0.3627, 0.01884, 0.3693, 0.00501, 0.3833, 0.01276, 0.3785, 0.01979, 0.3659, 0.01238, 0.325, 0.08063, 0.3297, 0.08655, 0.3262, 0.08922, 0.3217, 0.0833, 0.3281, 0.07789, 0.3332, 0.08382, 0.3297, 0.08655, 0.325, 0.08063, 0.3313, 0.07503, 0.3366, 0.081, 0.3332, 0.08382, 0.3281, 0.07789, 0.3344, 0.07202, 0.34, 0.07805, 0.3366, 0.081, 0.3313, 0.07503, 0.3659, 0.0369, 0.3748, 0.04482, 0.34, 0.07805, 0.3344, 0.07202, 0.3699, 0.03171, 0.3795, 0.03991, 0.3748, 0.04482, 0.3659, 0.0369, 0.3741, 0.02606, 0.3844, 0.0346, 0.3795, 0.03991, 0.3699, 0.03171, 0.3785, 0.01979, 0.3897, 0.02879, 0.3844, 0.0346, 0.3741, 0.02606, 0.3833, 0.01276, 0.3955, 0.02235, 0.3897, 0.02879, 0.3785, 0.01979, 0.3297, 0.08655, 0.3342, 0.09257, 0.3305, 0.09519, 0.3262, 0.08922, 0.3332, 0.08382, 0.3379, 0.08992, 0.3342, 0.09257, 0.3297, 0.08655, 0.3366, 0.081, 0.3415, 0.0872, 0.3379, 0.08992, 0.3332, 0.08382, 0.34, 0.07805, 0.3452, 0.08438, 0.3415, 0.0872, 0.3366, 0.081, 0.3748, 0.04482, 0.3828, 0.05334, 0.3452, 0.08438, 0.34, 0.07805, 0.3795, 0.03991, 0.388, 0.04881, 0.3828, 0.05334, 0.3748, 0.04482, 0.3844, 0.0346, 0.3935, 0.04395, 0.388, 0.04881, 0.3795, 0.03991, 0.3897, 0.02879, 0.3994, 0.03868, 0.3935, 0.04395, 0.3844, 0.0346, 0.3955, 0.02235, 0.4059, 0.03289, 0.3994, 0.03868, 0.3897, 0.02879, 0.3342, 0.09257, 0.3383, 0.09864, 0.3344, 0.1011, 0.3305, 0.09519, 0.3379, 0.08992, 0.3422, 0.09612, 0.3383, 0.09864, 0.3342, 0.09257, 0.3415, 0.0872, 0.3461, 0.09355, 0.3422, 0.09612, 0.3379, 0.08992, 0.3452, 0.08438, 0.35, 0.09089, 0.3461, 0.09355, 0.3415, 0.0872, 0.3828, 0.05334, 0.3899, 0.06223, 0.35, 0.09089, 0.3452, 0.08438, 0.388, 0.04881, 0.3954, 0.05811, 0.3899, 0.06223, 0.3828, 0.05334, 0.3935, 0.04395, 0.4013, 0.05373, 0.3954, 0.05811, 0.388, 0.04881, 0.3994, 0.03868, 0.4077, 0.049, 0.4013, 0.05373, 0.3935, 0.04395, 0.4059, 0.03289, 0.4147, 0.04384, 0.4077, 0.049, 0.3994, 0.03868, 0.3383, 0.09864, 0.342, 0.1047, 0.3379, 0.1071, 0.3344, 0.1011, 0.3422, 0.09612, 0.3461, 0.1024, 0.342, 0.1047, 0.3383, 0.09864, 0.3461, 0.09355, 0.3501, 0.09998, 0.3461, 0.1024, 0.3422, 0.09612, 0.35, 0.09089, 0.3542, 0.09752, 0.3501, 0.09998, 0.3461, 0.09355, 0.3899, 0.06223, 0.396, 0.0713, 0.3542, 0.09752, 0.35, 0.09089, 0.3954, 0.05811, 0.4019, 0.0676, 0.396, 0.0713, 0.3899, 0.06223, 0.4013, 0.05373, 0.4081, 0.06368, 0.4019, 0.0676, 0.3954, 0.05811, 0.4077, 0.049, 0.4148, 0.05946, 0.4081, 0.06368, 0.4013, 0.05373, 0.4147, 0.04384, 0.4222, 0.05488, 0.4148, 0.05946, 0.4077, 0.049, 0.342, 0.1047, 0.3453, 0.1108, 0.3411, 0.113, 0.3379, 0.1071, 0.3461, 0.1024, 0.3495, 0.1086, 0.3453, 0.1108, 0.342, 0.1047, 0.3501, 0.09998, 0.3538, 0.1065, 0.3495, 0.1086, 0.3461, 0.1024, 0.3542, 0.09752, 0.358, 0.1042, 0.3538, 0.1065, 0.3501, 0.09998, 0.396, 0.0713, 0.4014, 0.08045, 0.358, 0.1042, 0.3542, 0.09752, 0.4019, 0.0676, 0.4074, 0.07715, 0.4014, 0.08045, 0.396, 0.0713, 0.4081, 0.06368, 0.4139, 0.07366, 0.4074, 0.07715, 0.4019, 0.0676, 0.4148, 0.05946, 0.4208, 0.06991, 0.4139, 0.07366, 0.4081, 0.06368, 0.4222, 0.05488, 0.4285, 0.06583, 0.4208, 0.06991, 0.4148, 0.05946, 0.3453, 0.1108, 0.3482, 0.1169, 0.3438, 0.1188, 0.3411, 0.113, 0.3495, 0.1086, 0.3526, 0.1149, 0.3482, 0.1169, 0.3453, 0.1108, 0.3538, 0.1065, 0.3569, 0.113, 0.3526, 0.1149, 0.3495, 0.1086, 0.358, 0.1042, 0.3614, 0.111, 0.3569, 0.113, 0.3538, 0.1065, 0.4014, 0.08045, 0.406, 0.08961, 0.3614, 0.111, 0.358, 0.1042, 0.4074, 0.07715, 0.4122, 0.08668, 0.406, 0.08961, 0.4014, 0.08045, 0.4139, 0.07366, 0.4188, 0.08359, 0.4122, 0.08668, 0.4074, 0.07715, 0.4208, 0.06991, 0.426, 0.08027, 0.4188, 0.08359, 0.4139, 0.07366, 0.4285, 0.06583, 0.4339, 0.07663, 0.426, 0.08027, 0.4208, 0.06991, 0.3482, 0.1169, 0.3507, 0.1229, 0.3461, 0.1246, 0.3438, 0.1188, 0.3526, 0.1149, 0.3552, 0.1212, 0.3507, 0.1229, 0.3482, 0.1169, 0.3569, 0.113, 0.3597, 0.1195, 0.3552, 0.1212, 0.3526, 0.1149, 0.3614, 0.111, 0.3643, 0.1178, 0.3597, 0.1195, 0.3569, 0.113, 0.406, 0.08961, 0.41, 0.09875, 0.3643, 0.1178, 0.3614, 0.111, 0.4122, 0.08668, 0.4163, 0.09617, 0.41, 0.09875, 0.406, 0.08961, 0.4188, 0.08359, 0.4231, 0.09345, 0.4163, 0.09617, 0.4122, 0.08668, 0.426, 0.08027, 0.4304, 0.09051, 0.4231, 0.09345, 0.4188, 0.08359, 0.4339, 0.07663, 0.4385, 0.08727, 0.4304, 0.09051, 0.426, 0.08027, 0.3507, 0.1229, 0.3528, 0.129, 0.348, 0.1305, 0.3461, 0.1246, 0.3552, 0.1212, 0.3574, 0.1276, 0.3528, 0.129, 0.3507, 0.1229, 0.3597, 0.1195, 0.362, 0.1261, 0.3574, 0.1276, 0.3552, 0.1212, 0.3643, 0.1178, 0.3667, 0.1246, 0.362, 0.1261, 0.3597, 0.1195, 0.41, 0.09875, 0.4134, 0.1079, 0.3667, 0.1246, 0.3643, 0.1178, 0.4163, 0.09617, 0.4199, 0.1056, 0.4134, 0.1079, 0.41, 0.09875, 0.4231, 0.09345, 0.4267, 0.1032, 0.4199, 0.1056, 0.4163, 0.09617, 0.4304, 0.09051, 0.4342, 0.1007, 0.4267, 0.1032, 0.4231, 0.09345, 0.4385, 0.08727, 0.4425, 0.09778, 0.4342, 0.1007, 0.4304, 0.09051, 0.3528, 0.129, 0.3544, 0.1352, 0.3495, 0.1363, 0.348, 0.1305, 0.3574, 0.1276, 0.3592, 0.134, 0.3544, 0.1352, 0.3528, 0.129, 0.362, 0.1261, 0.364, 0.1328, 0.3592, 0.134, 0.3574, 0.1276, 0.3667, 0.1246, 0.3688, 0.1316, 0.364, 0.1328, 0.362, 0.1261, 0.4134, 0.1079, 0.4164, 0.117, 0.3688, 0.1316, 0.3667, 0.1246, 0.4199, 0.1056, 0.4229, 0.1151, 0.4164, 0.117, 0.4134, 0.1079, 0.4267, 0.1032, 0.4298, 0.113, 0.4229, 0.1151, 0.4199, 0.1056, 0.4342, 0.1007, 0.4374, 0.1108, 0.4298, 0.113, 0.4267, 0.1032, 0.4425, 0.09778, 0.446, 0.1083, 0.4374, 0.1108, 0.4342, 0.1007, 0.3544, 0.1352, 0.3557, 0.1415, 0.3506, 0.1423, 0.3495, 0.1363, 0.3592, 0.134, 0.3606, 0.1406, 0.3557, 0.1415, 0.3544, 0.1352, 0.364, 0.1328, 0.3655, 0.1397, 0.3606, 0.1406, 0.3592, 0.134, 0.3688, 0.1316, 0.3704, 0.1387, 0.3655, 0.1397, 0.364, 0.1328, 0.4164, 0.117, 0.419, 0.1263, 0.3704, 0.1387, 0.3688, 0.1316, 0.4229, 0.1151, 0.4256, 0.1246, 0.419, 0.1263, 0.4164, 0.117, 0.4298, 0.113, 0.4325, 0.1228, 0.4256, 0.1246, 0.4229, 0.1151, 0.4374, 0.1108, 0.4401, 0.1209, 0.4325, 0.1228, 0.4298, 0.113, 0.446, 0.1083, 0.4485, 0.119, 0.4401, 0.1209, 0.4374, 0.1108, 0.3557, 0.1415, 0.3566, 0.1481, 0.3514, 0.1486, 0.3506, 0.1423, 0.3606, 0.1406, 0.3616, 0.1475, 0.3566, 0.1481, 0.3557, 0.1415, 0.3655, 0.1397, 0.3666, 0.1469, 0.3616, 0.1475, 0.3606, 0.1406, 0.3704, 0.1387, 0.3717, 0.1461, 0.3666, 0.1469, 0.3655, 0.1397, 0.419, 0.1263, 0.4212, 0.1357, 0.3717, 0.1461, 0.3704, 0.1387, 0.4256, 0.1246, 0.4278, 0.1343, 0.4212, 0.1357, 0.419, 0.1263, 0.4325, 0.1228, 0.4348, 0.1328, 0.4278, 0.1343, 0.4256, 0.1246, 0.4401, 0.1209, 0.4424, 0.1313, 0.4348, 0.1328, 0.4325, 0.1228, 0.4485, 0.119, 0.4507, 0.1297, 0.4424, 0.1313, 0.4401, 0.1209, 0.3566, 0.1481, 0.3571, 0.1551, 0.3518, 0.1553, 0.3514, 0.1486, 0.3616, 0.1475, 0.3623, 0.1548, 0.3571, 0.1551, 0.3566, 0.1481, 0.3666, 0.1469, 0.3674, 0.1544, 0.3623, 0.1548, 0.3616, 0.1475, 0.3717, 0.1461, 0.3727, 0.1539, 0.3674, 0.1544, 0.3666, 0.1469, 0.4212, 0.1357, 0.4231, 0.1454, 0.3727, 0.1539, 0.3717, 0.1461, 0.4278, 0.1343, 0.4298, 0.1443, 0.4231, 0.1454, 0.4212, 0.1357, 0.4348, 0.1328, 0.4368, 0.1431, 0.4298, 0.1443, 0.4278, 0.1343, 0.4424, 0.1313, 0.4443, 0.1418, 0.4368, 0.1431, 0.4348, 0.1328, 0.4507, 0.1297, 0.4525, 0.1405, 0.4443, 0.1418, 0.4424, 0.1313, 0.3571, 0.1551, 0.3572, 0.1625, 0.3518, 0.1624, 0.3518, 0.1553, 0.3623, 0.1548, 0.3626, 0.1624, 0.3572, 0.1625, 0.3571, 0.1551, 0.3674, 0.1544, 0.3679, 0.1623, 0.3626, 0.1624, 0.3623, 0.1548, 0.3727, 0.1539, 0.3733, 0.1621, 0.3679, 0.1623, 0.3674, 0.1544, 0.4231, 0.1454, 0.4246, 0.1555, 0.3733, 0.1621, 0.3727, 0.1539, 0.4298, 0.1443, 0.4313, 0.1546, 0.4246, 0.1555, 0.4231, 0.1454, 0.4368, 0.1431, 0.4384, 0.1536, 0.4313, 0.1546, 0.4298, 0.1443, 0.4443, 0.1418, 0.4459, 0.1526, 0.4384, 0.1536, 0.4368, 0.1431, 0.4525, 0.1405, 0.454, 0.1516, 0.4459, 0.1526, 0.4443, 0.1418, 0.3572, 0.1625, 0.357, 0.1704, 0.3514, 0.17, 0.3518, 0.1624, 0.3626, 0.1624, 0.3625, 0.1706, 0.357, 0.1704, 0.3572, 0.1625, 0.3679, 0.1623, 0.368, 0.1706, 0.3625, 0.1706, 0.3626, 0.1624, 0.3733, 0.1621, 0.3735, 0.1706, 0.368, 0.1706, 0.3679, 0.1623, 0.4246, 0.1555, 0.4258, 0.1659, 0.3735, 0.1706, 0.3733, 0.1621, 0.4313, 0.1546, 0.4326, 0.1652, 0.4258, 0.1659, 0.4246, 0.1555, 0.4384, 0.1536, 0.4397, 0.1645, 0.4326, 0.1652, 0.4313, 0.1546, 0.4459, 0.1526, 0.4471, 0.1638, 0.4397, 0.1645, 0.4384, 0.1536, 0.454, 0.1516, 0.4551, 0.1631, 0.4471, 0.1638, 0.4459, 0.1526, 0.357, 0.1704, 0.3564, 0.1788, 0.3507, 0.1782, 0.3514, 0.17, 0.3625, 0.1706, 0.3621, 0.1792, 0.3564, 0.1788, 0.357, 0.1704, 0.368, 0.1706, 0.3677, 0.1795, 0.3621, 0.1792, 0.3625, 0.1706, 0.3735, 0.1706, 0.3734, 0.1797, 0.3677, 0.1795, 0.368, 0.1706, 0.4258, 0.1659, 0.4267, 0.1767, 0.3734, 0.1797, 0.3735, 0.1706, 0.4326, 0.1652, 0.4335, 0.1763, 0.4267, 0.1767, 0.4258, 0.1659, 0.4397, 0.1645, 0.4406, 0.1758, 0.4335, 0.1763, 0.4326, 0.1652, 0.4471, 0.1638, 0.448, 0.1753, 0.4406, 0.1758, 0.4397, 0.1645, 0.4551, 0.1631, 0.4559, 0.1748, 0.448, 0.1753, 0.4471, 0.1638, 0.3564, 0.1788, 0.3554, 0.1878, 0.3496, 0.187, 0.3507, 0.1782, 0.3621, 0.1792, 0.3613, 0.1885, 0.3554, 0.1878, 0.3564, 0.1788, 0.3677, 0.1795, 0.3671, 0.189, 0.3613, 0.1885, 0.3621, 0.1792, 0.3734, 0.1797, 0.3729, 0.1894, 0.3671, 0.189, 0.3677, 0.1795, 0.4267, 0.1767, 0.4272, 0.1881, 0.3729, 0.1894, 0.3734, 0.1797, 0.4335, 0.1763, 0.4341, 0.1878, 0.4272, 0.1881, 0.4267, 0.1767, 0.4406, 0.1758, 0.4412, 0.1876, 0.4341, 0.1878, 0.4335, 0.1763, 0.448, 0.1753, 0.4486, 0.1873, 0.4412, 0.1876, 0.4406, 0.1758, 0.4559, 0.1748, 0.4564, 0.187, 0.4486, 0.1873, 0.448, 0.1753, 0.3554, 0.1878, 0.354, 0.1976, 0.348, 0.1966, 0.3496, 0.187, 0.3613, 0.1885, 0.3601, 0.1985, 0.354, 0.1976, 0.3554, 0.1878, 0.3671, 0.189, 0.366, 0.1992, 0.3601, 0.1985, 0.3613, 0.1885, 0.3729, 0.1894, 0.3721, 0.1998, 0.366, 0.1992, 0.3671, 0.189, 0.4272, 0.1881, 0.4275, 0.2, 0.3721, 0.1998, 0.3729, 0.1894, 0.4341, 0.1878, 0.4344, 0.1999, 0.4275, 0.2, 0.4272, 0.1881, 0.4412, 0.1876, 0.4415, 0.1998, 0.4344, 0.1999, 0.4341, 0.1878, 0.4486, 0.1873, 0.4489, 0.1997, 0.4415, 0.1998, 0.4412, 0.1876, 0.4564, 0.187, 0.4566, 0.1997, 0.4489, 0.1997, 0.4486, 0.1873, 0.354, 0.1976, 0.3522, 0.2082, 0.346, 0.2069, 0.348, 0.1966, 0.3601, 0.1985, 0.3584, 0.2092, 0.3522, 0.2082, 0.354, 0.1976, 0.366, 0.1992, 0.3647, 0.2102, 0.3584, 0.2092, 0.3601, 0.1985, 0.3721, 0.1998, 0.3709, 0.2109, 0.3647, 0.2102, 0.366, 0.1992, 0.4275, 0.2, 0.4274, 0.2125, 0.3709, 0.2109, 0.3721, 0.1998, 0.4344, 0.1999, 0.4344, 0.2126, 0.4274, 0.2125, 0.4275, 0.2, 0.4415, 0.1998, 0.4416, 0.2126, 0.4344, 0.2126, 0.4344, 0.1999, 0.4489, 0.1997, 0.4489, 0.2127, 0.4416, 0.2126, 0.4415, 0.1998, 0.4566, 0.1997, 0.4565, 0.2127, 0.4489, 0.2127, 0.4489, 0.1997, 0.3522, 0.2082, 0.35, 0.2197, 0.3435, 0.2182, 0.346, 0.2069, 0.3584, 0.2092, 0.3564, 0.2209, 0.35, 0.2197, 0.3522, 0.2082, 0.3647, 0.2102, 0.3629, 0.222, 0.3564, 0.2209, 0.3584, 0.2092, 0.3709, 0.2109, 0.3694, 0.223, 0.3629, 0.222, 0.3647, 0.2102, 0.4274, 0.2125, 0.4271, 0.2257, 0.3694, 0.223, 0.3709, 0.2109, 0.4344, 0.2126, 0.4342, 0.2259, 0.4271, 0.2257, 0.4274, 0.2125, 0.4416, 0.2126, 0.4414, 0.226, 0.4342, 0.2259, 0.4344, 0.2126, 0.4489, 0.2127, 0.4487, 0.2261, 0.4414, 0.226, 0.4416, 0.2126, 0.4565, 0.2127, 0.4562, 0.2263, 0.4487, 0.2261, 0.4489, 0.2127, 0.35, 0.2197, 0.3472, 0.2323, 0.3404, 0.2306, 0.3435, 0.2182, 0.3564, 0.2209, 0.354, 0.2337, 0.3472, 0.2323, 0.35, 0.2197, 0.3629, 0.222, 0.3608, 0.2349, 0.354, 0.2337, 0.3564, 0.2209, 0.3694, 0.223, 0.3675, 0.236, 0.3608, 0.2349, 0.3629, 0.222, 0.4271, 0.2257, 0.4266, 0.2397, 0.3675, 0.236, 0.3694, 0.223, 0.4342, 0.2259, 0.4338, 0.2399, 0.4266, 0.2397, 0.4271, 0.2257, 0.4414, 0.226, 0.4411, 0.2401, 0.4338, 0.2399, 0.4342, 0.2259, 0.4487, 0.2261, 0.4484, 0.2402, 0.4411, 0.2401, 0.4414, 0.226, 0.4562, 0.2263, 0.4559, 0.2403, 0.4484, 0.2402, 0.4487, 0.2261, 0.3472, 0.2323, 0.3441, 0.2461, 0.3367, 0.2443, 0.3404, 0.2306, 0.354, 0.2337, 0.3512, 0.2476, 0.3441, 0.2461, 0.3472, 0.2323, 0.3608, 0.2349, 0.3583, 0.2489, 0.3512, 0.2476, 0.354, 0.2337, 0.3675, 0.236, 0.3655, 0.2501, 0.3583, 0.2489, 0.3608, 0.2349, 0.4266, 0.2397, 0.426, 0.2545, 0.3655, 0.2501, 0.3675, 0.236, 0.4338, 0.2399, 0.4335, 0.2547, 0.426, 0.2545, 0.4266, 0.2397, 0.4411, 0.2401, 0.4408, 0.2549, 0.4335, 0.2547, 0.4338, 0.2399, 0.4484, 0.2402, 0.4482, 0.255, 0.4408, 0.2549, 0.4411, 0.2401, 0.4559, 0.2403, 0.4558, 0.255, 0.4482, 0.255, 0.4484, 0.2402, 0.3441, 0.2461, 0.2915, 0.5207, 0.2834, 0.5224, 0.3367, 0.2443, 0.3512, 0.2476, 0.2997, 0.519, 0.2915, 0.5207, 0.3441, 0.2461, 0.3583, 0.2489, 0.3079, 0.5177, 0.2997, 0.519, 0.3512, 0.2476, 0.3655, 0.2501, 0.316, 0.5166, 0.3079, 0.5177, 0.3583, 0.2489, 0.426, 0.2545, 0.4269, 0.5322, 0.316, 0.5166, 0.3655, 0.2501, 0.4335, 0.2547, 0.4345, 0.5344, 0.4269, 0.5322, 0.426, 0.2545, 0.4408, 0.2549, 0.4421, 0.5368, 0.4345, 0.5344, 0.4335, 0.2547, 0.4482, 0.255, 0.4496, 0.5394, 0.4421, 0.5368, 0.4408, 0.2549, 0.4558, 0.255, 0.4566, 0.542, 0.4496, 0.5394, 0.4482, 0.255, 0.2915, 0.5207, 0.349, 0.6015, 0.3456, 0.6019, 0.2834, 0.5224, 0.2997, 0.519, 0.3522, 0.6013, 0.349, 0.6015, 0.2915, 0.5207, 0.3079, 0.5177, 0.3553, 0.6012, 0.3522, 0.6013, 0.2997, 0.519, 0.316, 0.5166, 0.3585, 0.6012, 0.3553, 0.6012, 0.3079, 0.5177, 0.4269, 0.5322, 0.373, 0.606, 0.3585, 0.6012, 0.316, 0.5166, 0.4345, 0.5344, 0.3758, 0.6079, 0.373, 0.606, 0.4269, 0.5322, 0.4421, 0.5368, 0.3786, 0.6099, 0.3758, 0.6079, 0.4345, 0.5344, 0.4496, 0.5394, 0.3816, 0.6123, 0.3786, 0.6099, 0.4421, 0.5368, 0.4566, 0.542, 0.385, 0.6154, 0.3816, 0.6123, 0.4496, 0.5394, 0.349, 0.6015, 0.3371, 0.6227, 0.3358, 0.6198, 0.3456, 0.6019, 0.3522, 0.6013, 0.3384, 0.6254, 0.3371, 0.6227, 0.349, 0.6015, 0.3553, 0.6012, 0.3398, 0.628, 0.3384, 0.6254, 0.3522, 0.6013, 0.3585, 0.6012, 0.3414, 0.6307, 0.3398, 0.628, 0.3553, 0.6012, 0.373, 0.606, 0.3519, 0.6395, 0.3414, 0.6307, 0.3585, 0.6012, 0.3758, 0.6079, 0.3545, 0.6413, 0.3519, 0.6395, 0.373, 0.606, 0.3786, 0.6099, 0.3575, 0.6433, 0.3545, 0.6413, 0.3758, 0.6079, 0.3816, 0.6123, 0.3609, 0.6455, 0.3575, 0.6433, 0.3786, 0.6099, 0.385, 0.6154, 0.3651, 0.6481, 0.3609, 0.6455, 0.3816, 0.6123, 0.3371, 0.6227, 0.2629, 0.6153, 0.2602, 0.6096, 0.3358, 0.6198, 0.3384, 0.6254, 0.2657, 0.6209, 0.2629, 0.6153, 0.3371, 0.6227, 0.3398, 0.628, 0.2684, 0.6263, 0.2657, 0.6209, 0.3384, 0.6254, 0.3414, 0.6307, 0.2711, 0.6316, 0.2684, 0.6263, 0.3398, 0.628, 0.3519, 0.6395, 0.3043, 0.707, 0.2711, 0.6316, 0.3414, 0.6307, 0.3545, 0.6413, 0.3076, 0.7128, 0.3043, 0.707, 0.3519, 0.6395, 0.3575, 0.6433, 0.3108, 0.7187, 0.3076, 0.7128, 0.3545, 0.6413, 0.3609, 0.6455, 0.3139, 0.7246, 0.3108, 0.7187, 0.3575, 0.6433, 0.3651, 0.6481, 0.3168, 0.7303, 0.3139, 0.7246, 0.3609, 0.6455, 0.2629, 0.6153, 0.2178, 0.6839, 0.2162, 0.6811, 0.2602, 0.6096, 0.2657, 0.6209, 0.2192, 0.6866, 0.2178, 0.6839, 0.2629, 0.6153, 0.2684, 0.6263, 0.2205, 0.6892, 0.2192, 0.6866, 0.2657, 0.6209, 0.2711, 0.6316, 0.2217, 0.6918, 0.2205, 0.6892, 0.2684, 0.6263, 0.3043, 0.707, 0.2247, 0.7056, 0.2217, 0.6918, 0.2711, 0.6316, 0.3076, 0.7128, 0.2247, 0.7088, 0.2247, 0.7056, 0.3043, 0.707, 0.3108, 0.7187, 0.2245, 0.7119, 0.2247, 0.7088, 0.3076, 0.7128, 0.3139, 0.7246, 0.2242, 0.7154, 0.2245, 0.7119, 0.3108, 0.7187, 0.3168, 0.7303, 0.2237, 0.7195, 0.2242, 0.7154, 0.3139, 0.7246])
me_116.materials.append(mat_material)
me_116.use_remesh_fix_poles = True
me_116.use_remesh_preserve_attributes = False
me_116.use_mirror_vertex_groups = False
me_116.update()

# ---- objects
ob_light = bpy.data.objects.new('Light', light_light)
ob_camera = bpy.data.objects.new('Camera', cam_camera)
ob_116 = bpy.data.objects.new('116', me_116)

# ---- transforms, parenting, visibility, modifiers, constraints
ob_light.location = (4.076, 1.005, 5.904)
ob_light.rotation_euler = (0.6503, 0.05522, 1.866)
ob_light.lock_rotations_4d = False
ob_light.empty_display_type = 'ARROWS'
ob_light.color = (0.0, 0.0, 0.0, 0.0)
ob_light.lineart.crease_threshold = 0.0
ob_camera.location = (7.359, -6.926, 4.958)
ob_camera.rotation_euler = (1.109, 0.0, 0.8149)
ob_camera.lock_rotations_4d = False
ob_camera.empty_display_type = 'ARROWS'
ob_camera.color = (0.0, 0.0, 0.0, 0.0)
ob_camera.display_type = 'WIRE'
ob_camera.lineart.crease_threshold = 0.0
ob_116.location = (0.0, 0.0, 0.0)
ob_116.lineart.crease_threshold = 0.0

# ---- collection membership
col_collection.objects.link(ob_light)
col_collection.objects.link(ob_camera)
col_collection.objects.link(ob_116)

# ---- scene / render settings (as saved in the file)
scene.camera = ob_camera
scene.frame_start = 1; scene.frame_end = 250; scene.frame_set(1)
scene.render.engine = 'BLENDER_EEVEE_NEXT'
scene.cycles.use_denoising = False
scene.cycles.samples = 128
scene.cycles.sampling_pattern = 'TABULATED_SOBOL'
scene.cycles.use_adaptive_sampling = False
scene.cycles.use_light_tree = False
scene.view_settings.view_transform = 'Filmic'
bpy.context.view_layer.update()
